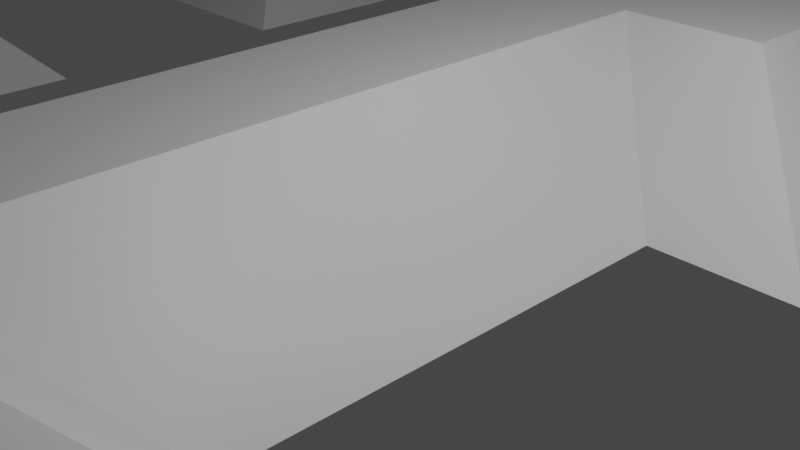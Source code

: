 # Source: blocks-ramps-test-scene.blend  (saved by Blender 3.4.6; exported with 4.5.12 LTS)
import bpy
from mathutils import Matrix  # noqa: F401  (used for matrix-valued properties, if any)

bpy.ops.wm.read_factory_settings(use_empty=True)
scene = bpy.context.scene
scene.name = 'Scene'

# ---- collections
col_collection = bpy.data.collections.new('Collection'); scene.collection.children.link(col_collection)

# ---- images (referenced by path relative to the original .blend; pixels are not part of the script)
import os
ASSET_DIR = os.environ.get("B2B_ASSET_DIR", "")  # directory of the original .blend (textures are referenced by path, not embedded)
HERE = os.path.dirname(os.path.abspath(__file__))  # packed textures are extracted next to this script under _unpacked/

def load_image(name, relpath, width, height, colorspace="sRGB"):
    """Load a texture the original file referenced (path relative to the .blend, or extracted next to this script)."""
    p = next((c for c in (os.path.join(HERE, relpath), os.path.join(ASSET_DIR, relpath)) if relpath and os.path.exists(c)), "")
    if p:
        img = bpy.data.images.load(p, check_existing=True)
        img.name = name
    else:  # same state as the original file: an image datablock whose file is absent (Cycles renders it pink)
        img = bpy.data.images.new(name, width, height)
        img.source = "FILE"
        img.filepath = "//" + (relpath or name)
    img.colorspace_settings.name = colorspace
    return img
img_sandstone_07_128_png = load_image('sandstone-07-128.png', 'sandstone-07-128.png', 1024, 1024, 'sRGB')
img_sandstone_07_128_png_001 = load_image('sandstone-07-128.png.001', 'sandstone-07-128.png', 1024, 1024, 'sRGB')
img_sandstone_07_128_png_006 = load_image('sandstone-07-128.png.006', 'sandstone-07-128.png', 1024, 1024, 'sRGB')
img_sandstone_07_128_png_007 = load_image('sandstone-07-128.png.007', 'sandstone-07-128.png', 1024, 1024, 'sRGB')
img_sandstone_07_128_png_008 = load_image('sandstone-07-128.png.008', 'sandstone-07-128.png', 1024, 1024, 'sRGB')
img_sandstone_07_128_png_009 = load_image('sandstone-07-128.png.009', 'sandstone-07-128.png', 1024, 1024, 'sRGB')
img_sandstone_07_128_png_010 = load_image('sandstone-07-128.png.010', 'sandstone-07-128.png', 1024, 1024, 'sRGB')

# ---- materials (node trees are filled in below, after node groups)
mat_material = bpy.data.materials.new('Material')
mat_material.alpha_threshold = 0.0
mat_material.use_transparent_shadow = False
mat_material.roughness = 0.5
mat_material.line_color = (0.0, 0.0, 0.0, 1.0)
mat_stone_sandstone = bpy.data.materials.new('Stone-Sandstone')
mat_stone_sandstone.use_transparent_shadow = False
mat_stone_sandstone_001 = bpy.data.materials.new('Stone-Sandstone.001')
mat_stone_sandstone_001.use_transparent_shadow = False
mat_stone_sandstone_006 = bpy.data.materials.new('Stone-Sandstone.006')
mat_stone_sandstone_006.use_transparent_shadow = False
mat_stone_sandstone_007 = bpy.data.materials.new('Stone-Sandstone.007')
mat_stone_sandstone_007.use_transparent_shadow = False
mat_stone_sandstone_008 = bpy.data.materials.new('Stone-Sandstone.008')
mat_stone_sandstone_008.use_transparent_shadow = False
mat_stone_sandstone_009 = bpy.data.materials.new('Stone-Sandstone.009')
mat_stone_sandstone_009.use_transparent_shadow = False
mat_stone_sandstone_010 = bpy.data.materials.new('Stone-Sandstone.010')
mat_stone_sandstone_010.use_transparent_shadow = False
mat_material_002 = bpy.data.materials.new('Material.002')
mat_material_002.alpha_threshold = 0.0
mat_material_002.use_transparent_shadow = False
mat_material_002.roughness = 0.5
mat_material_002.line_color = (0.0, 0.0, 0.0, 1.0)

# ---- material node trees
mat_material.use_nodes = True; mat_material.node_tree.nodes.clear()
_N = mat_material.node_tree.nodes; _L = mat_material.node_tree.links
n0 = _N.new('ShaderNodeOutputMaterial'); n0.name = 'Material Output'; n0.location = (300, 300)
n1 = _N.new('ShaderNodeBsdfPrincipled'); n1.name = 'Principled BSDF'; n1.location = (10, 300)
n1.distribution = 'GGX'
n1.subsurface_method = 'RANDOM_WALK_SKIN'
n1.inputs[3].default_value = 1.45
n1.inputs[27].default_value = (0.0, 0.0, 0.0, 1.0)
n1.inputs[28].default_value = 1.0
_L.new(n1.outputs[0], n0.inputs[0])
n0.is_active_output = True
mat_stone_sandstone.use_nodes = True; mat_stone_sandstone.node_tree.nodes.clear()
_N = mat_stone_sandstone.node_tree.nodes; _L = mat_stone_sandstone.node_tree.links
n0 = _N.new('ShaderNodeBsdfPrincipled'); n0.name = 'Principled BSDF'; n0.location = (10, 300)
n0.distribution = 'GGX'
n0.subsurface_method = 'RANDOM_WALK_SKIN'
n0.inputs[3].default_value = 1.45
n0.inputs[27].default_value = (0.0, 0.0, 0.0, 1.0)
n0.inputs[28].default_value = 1.0
n1 = _N.new('ShaderNodeOutputMaterial'); n1.name = 'Material Output'; n1.location = (300, 300)
n2 = _N.new('ShaderNodeTexImage'); n2.name = 'Image Texture'; n2.location = (-360, 235)
n2.image = img_sandstone_07_128_png
_L.new(n0.outputs[0], n1.inputs[0])
_L.new(n2.outputs[0], n0.inputs[0])
n1.is_active_output = True
mat_stone_sandstone_001.use_nodes = True; mat_stone_sandstone_001.node_tree.nodes.clear()
_N = mat_stone_sandstone_001.node_tree.nodes; _L = mat_stone_sandstone_001.node_tree.links
n0 = _N.new('ShaderNodeBsdfPrincipled'); n0.name = 'Principled BSDF'; n0.location = (10, 300)
n0.distribution = 'GGX'
n0.subsurface_method = 'RANDOM_WALK_SKIN'
n0.inputs[3].default_value = 1.45
n0.inputs[27].default_value = (0.0, 0.0, 0.0, 1.0)
n0.inputs[28].default_value = 1.0
n1 = _N.new('ShaderNodeOutputMaterial'); n1.name = 'Material Output'; n1.location = (300, 300)
n2 = _N.new('ShaderNodeTexImage'); n2.name = 'Image Texture'; n2.location = (-360, 235)
n2.image = img_sandstone_07_128_png_001
_L.new(n0.outputs[0], n1.inputs[0])
_L.new(n2.outputs[0], n0.inputs[0])
n1.is_active_output = True
mat_stone_sandstone_006.use_nodes = True; mat_stone_sandstone_006.node_tree.nodes.clear()
_N = mat_stone_sandstone_006.node_tree.nodes; _L = mat_stone_sandstone_006.node_tree.links
n0 = _N.new('ShaderNodeBsdfPrincipled'); n0.name = 'Principled BSDF'; n0.location = (10, 300)
n0.distribution = 'GGX'
n0.subsurface_method = 'RANDOM_WALK_SKIN'
n0.inputs[3].default_value = 1.45
n0.inputs[27].default_value = (0.0, 0.0, 0.0, 1.0)
n0.inputs[28].default_value = 1.0
n1 = _N.new('ShaderNodeOutputMaterial'); n1.name = 'Material Output'; n1.location = (300, 300)
n2 = _N.new('ShaderNodeTexImage'); n2.name = 'Image Texture'; n2.location = (-360, 235)
n2.image = img_sandstone_07_128_png_006
_L.new(n0.outputs[0], n1.inputs[0])
_L.new(n2.outputs[0], n0.inputs[0])
n1.is_active_output = True
mat_stone_sandstone_007.use_nodes = True; mat_stone_sandstone_007.node_tree.nodes.clear()
_N = mat_stone_sandstone_007.node_tree.nodes; _L = mat_stone_sandstone_007.node_tree.links
n0 = _N.new('ShaderNodeBsdfPrincipled'); n0.name = 'Principled BSDF'; n0.location = (10, 300)
n0.distribution = 'GGX'
n0.subsurface_method = 'RANDOM_WALK_SKIN'
n0.inputs[3].default_value = 1.45
n0.inputs[27].default_value = (0.0, 0.0, 0.0, 1.0)
n0.inputs[28].default_value = 1.0
n1 = _N.new('ShaderNodeOutputMaterial'); n1.name = 'Material Output'; n1.location = (300, 300)
n2 = _N.new('ShaderNodeTexImage'); n2.name = 'Image Texture'; n2.location = (-360, 235)
n2.image = img_sandstone_07_128_png_007
_L.new(n0.outputs[0], n1.inputs[0])
_L.new(n2.outputs[0], n0.inputs[0])
n1.is_active_output = True
mat_stone_sandstone_008.use_nodes = True; mat_stone_sandstone_008.node_tree.nodes.clear()
_N = mat_stone_sandstone_008.node_tree.nodes; _L = mat_stone_sandstone_008.node_tree.links
n0 = _N.new('ShaderNodeBsdfPrincipled'); n0.name = 'Principled BSDF'; n0.location = (10, 300)
n0.distribution = 'GGX'
n0.subsurface_method = 'RANDOM_WALK_SKIN'
n0.inputs[3].default_value = 1.45
n0.inputs[27].default_value = (0.0, 0.0, 0.0, 1.0)
n0.inputs[28].default_value = 1.0
n1 = _N.new('ShaderNodeOutputMaterial'); n1.name = 'Material Output'; n1.location = (300, 300)
n2 = _N.new('ShaderNodeTexImage'); n2.name = 'Image Texture'; n2.location = (-360, 235)
n2.image = img_sandstone_07_128_png_008
_L.new(n0.outputs[0], n1.inputs[0])
_L.new(n2.outputs[0], n0.inputs[0])
n1.is_active_output = True
mat_stone_sandstone_009.use_nodes = True; mat_stone_sandstone_009.node_tree.nodes.clear()
_N = mat_stone_sandstone_009.node_tree.nodes; _L = mat_stone_sandstone_009.node_tree.links
n0 = _N.new('ShaderNodeBsdfPrincipled'); n0.name = 'Principled BSDF'; n0.location = (10, 300)
n0.distribution = 'GGX'
n0.subsurface_method = 'RANDOM_WALK_SKIN'
n0.inputs[3].default_value = 1.45
n0.inputs[27].default_value = (0.0, 0.0, 0.0, 1.0)
n0.inputs[28].default_value = 1.0
n1 = _N.new('ShaderNodeOutputMaterial'); n1.name = 'Material Output'; n1.location = (300, 300)
n2 = _N.new('ShaderNodeTexImage'); n2.name = 'Image Texture'; n2.location = (-360, 235)
n2.image = img_sandstone_07_128_png_009
_L.new(n0.outputs[0], n1.inputs[0])
_L.new(n2.outputs[0], n0.inputs[0])
n1.is_active_output = True
mat_stone_sandstone_010.use_nodes = True; mat_stone_sandstone_010.node_tree.nodes.clear()
_N = mat_stone_sandstone_010.node_tree.nodes; _L = mat_stone_sandstone_010.node_tree.links
n0 = _N.new('ShaderNodeBsdfPrincipled'); n0.name = 'Principled BSDF'; n0.location = (10, 300)
n0.distribution = 'GGX'
n0.subsurface_method = 'RANDOM_WALK_SKIN'
n0.inputs[3].default_value = 1.45
n0.inputs[27].default_value = (0.0, 0.0, 0.0, 1.0)
n0.inputs[28].default_value = 1.0
n1 = _N.new('ShaderNodeOutputMaterial'); n1.name = 'Material Output'; n1.location = (300, 300)
n2 = _N.new('ShaderNodeTexImage'); n2.name = 'Image Texture'; n2.location = (-360, 235)
n2.image = img_sandstone_07_128_png_010
_L.new(n0.outputs[0], n1.inputs[0])
_L.new(n2.outputs[0], n0.inputs[0])
n1.is_active_output = True
mat_material_002.use_nodes = True; mat_material_002.node_tree.nodes.clear()
_N = mat_material_002.node_tree.nodes; _L = mat_material_002.node_tree.links
n0 = _N.new('ShaderNodeOutputMaterial'); n0.name = 'Material Output'; n0.location = (300, 300)
n1 = _N.new('ShaderNodeBsdfPrincipled'); n1.name = 'Principled BSDF'; n1.location = (10, 300)
n1.distribution = 'GGX'
n1.subsurface_method = 'RANDOM_WALK_SKIN'
n1.inputs[3].default_value = 1.45
n1.inputs[27].default_value = (0.0, 0.0, 0.0, 1.0)
n1.inputs[28].default_value = 1.0
_L.new(n1.outputs[0], n0.inputs[0])
n0.is_active_output = True

# ---- world
world_world = bpy.data.worlds.new('World'); scene.world = world_world
world_world.use_nodes = True; world_world.node_tree.nodes.clear()
_N = world_world.node_tree.nodes; _L = world_world.node_tree.links
n0 = _N.new('ShaderNodeOutputWorld'); n0.name = 'World Output'; n0.location = (300, 300)
n1 = _N.new('ShaderNodeBackground'); n1.name = 'Background'; n1.location = (10, 300)
n1.inputs[0].default_value = (0.05088, 0.05088, 0.05088, 1.0)
_L.new(n1.outputs[0], n0.inputs[0])
n0.is_active_output = True
world_world.color = (0.05088, 0.05088, 0.05088)
world_world.use_sun_shadow = False
world_world.sun_shadow_jitter_overblur = 0.0

# ---- cameras
cam_camera = bpy.data.cameras.new('Camera')
cam_camera.clip_end = 100.0
cam_camera.ortho_scale = 7.314

# ---- lights
light_light = bpy.data.lights.new('Light', 'POINT')
light_light.transmission_factor = 0.0
light_light.energy = 1000.0
light_light.shadow_soft_size = 0.1
light_light.shadow_maximum_resolution = 0.006
light_light.use_absolute_resolution = True

# ---- meshes
me_cube_001 = bpy.data.meshes.new('Cube.001')
me_cube_001.from_pydata([(1.0, 1.0, 1.0), (1.0, 1.0, -1.0), (1.0, -1.0, 1.0), (1.0, -1.0, -1.0), (-1.0, 1.0, 1.0), (-1.0, 1.0, -1.0), (-1.0, -1.0, 1.0), (-1.0, -1.0, -1.0)], [], [(0, 4, 6, 2), (3, 2, 6, 7), (7, 6, 4, 5), (5, 1, 3, 7), (1, 0, 2, 3), (5, 4, 0, 1)])
_uv = me_cube_001.uv_layers.new(name='UVMap')
_uv.uv.foreach_set('vector', [0.625, 0.5, 0.875, 0.5, 0.875, 0.75, 0.625, 0.75, 0.375, 0.75, 0.625, 0.75, 0.625, 1.0, 0.375, 1.0, 0.375, 0.0, 0.625, 0.0, 0.625, 0.25, 0.375, 0.25, 0.125, 0.5, 0.375, 0.5, 0.375, 0.75, 0.125, 0.75, 0.375, 0.5, 0.625, 0.5, 0.625, 0.75, 0.375, 0.75, 0.375, 0.25, 0.625, 0.25, 0.625, 0.5, 0.375, 0.5])
me_cube_001.materials.append(mat_material)
me_cube_001.use_mirror_vertex_groups = False
me_cube_001.update()
me_cube_002 = bpy.data.meshes.new('Cube.002')
me_cube_002.from_pydata([(1.0, 1.0, 1.0), (1.0, 1.0, -1.0), (1.0, -1.0, 1.0), (1.0, -1.0, -1.0), (-1.0, 1.0, 1.0), (-1.0, 1.0, -1.0), (-1.0, -1.0, 1.0), (-1.0, -1.0, -1.0)], [], [(0, 4, 6, 2), (3, 2, 6, 7), (7, 6, 4, 5), (5, 1, 3, 7), (1, 0, 2, 3), (5, 4, 0, 1)])
_uv = me_cube_002.uv_layers.new(name='UVMap')
_uv.uv.foreach_set('vector', [0.625, 0.5, 0.875, 0.5, 0.875, 0.75, 0.625, 0.75, 0.375, 0.75, 0.625, 0.75, 0.625, 1.0, 0.375, 1.0, 0.375, 0.0, 0.625, 0.0, 0.625, 0.25, 0.375, 0.25, 0.125, 0.5, 0.375, 0.5, 0.375, 0.75, 0.125, 0.75, 0.375, 0.5, 0.625, 0.5, 0.625, 0.75, 0.375, 0.75, 0.375, 0.25, 0.625, 0.25, 0.625, 0.5, 0.375, 0.5])
me_cube_002.materials.append(mat_material)
me_cube_002.use_mirror_vertex_groups = False
me_cube_002.update()
me_cube_003 = bpy.data.meshes.new('Cube.003')
me_cube_003.from_pydata([(1.0, 1.0, 1.0), (1.0, 1.0, -1.0), (1.0, -1.0, 1.0), (1.0, -1.0, -1.0), (-1.0, 1.0, 1.0), (-1.0, 1.0, -1.0), (-1.0, -1.0, 1.0), (-1.0, -1.0, -1.0)], [], [(0, 4, 6, 2), (3, 2, 6, 7), (7, 6, 4, 5), (5, 1, 3, 7), (1, 0, 2, 3), (5, 4, 0, 1)])
_uv = me_cube_003.uv_layers.new(name='UVMap')
_uv.uv.foreach_set('vector', [0.625, 0.5, 0.875, 0.5, 0.875, 0.75, 0.625, 0.75, 0.375, 0.75, 0.625, 0.75, 0.625, 1.0, 0.375, 1.0, 0.375, 0.0, 0.625, 0.0, 0.625, 0.25, 0.375, 0.25, 0.125, 0.5, 0.375, 0.5, 0.375, 0.75, 0.125, 0.75, 0.375, 0.5, 0.625, 0.5, 0.625, 0.75, 0.375, 0.75, 0.375, 0.25, 0.625, 0.25, 0.625, 0.5, 0.375, 0.5])
me_cube_003.materials.append(mat_material)
me_cube_003.use_mirror_vertex_groups = False
me_cube_003.update()
me_cube_005 = bpy.data.meshes.new('Cube.005')
me_cube_005.from_pydata([(1.0, 1.0, 1.0), (1.0, 1.0, -1.0), (1.0, -1.0, 1.0), (1.0, -1.0, -1.0), (-1.0, 1.0, 1.0), (-1.0, 1.0, -1.0), (-1.0, -1.0, 1.0), (-1.0, -1.0, -1.0)], [], [(0, 4, 6, 2), (3, 2, 6, 7), (7, 6, 4, 5), (5, 1, 3, 7), (1, 0, 2, 3), (5, 4, 0, 1)])
_uv = me_cube_005.uv_layers.new(name='UVMap')
_uv.uv.foreach_set('vector', [0.625, 0.5, 0.875, 0.5, 0.875, 0.75, 0.625, 0.75, 0.375, 0.75, 0.625, 0.75, 0.625, 1.0, 0.375, 1.0, 0.375, 0.0, 0.625, 0.0, 0.625, 0.25, 0.375, 0.25, 0.125, 0.5, 0.375, 0.5, 0.375, 0.75, 0.125, 0.75, 0.375, 0.5, 0.625, 0.5, 0.625, 0.75, 0.375, 0.75, 0.375, 0.25, 0.625, 0.25, 0.625, 0.5, 0.375, 0.5])
me_cube_005.materials.append(mat_material)
me_cube_005.use_mirror_vertex_groups = False
me_cube_005.update()
me_cube_006 = bpy.data.meshes.new('Cube.006')
me_cube_006.from_pydata([(1.0, 1.0, 1.0), (1.0, 1.0, -1.0), (1.0, -1.0, 1.0), (1.0, -1.0, -1.0), (-1.0, 1.0, 1.0), (-1.0, 1.0, -1.0), (-1.0, -1.0, 1.0), (-1.0, -1.0, -1.0)], [], [(0, 4, 6, 2), (3, 2, 6, 7), (7, 6, 4, 5), (5, 1, 3, 7), (1, 0, 2, 3), (5, 4, 0, 1)])
_uv = me_cube_006.uv_layers.new(name='UVMap')
_uv.uv.foreach_set('vector', [0.625, 0.5, 0.875, 0.5, 0.875, 0.75, 0.625, 0.75, 0.375, 0.75, 0.625, 0.75, 0.625, 1.0, 0.375, 1.0, 0.375, 0.0, 0.625, 0.0, 0.625, 0.25, 0.375, 0.25, 0.125, 0.5, 0.375, 0.5, 0.375, 0.75, 0.125, 0.75, 0.375, 0.5, 0.625, 0.5, 0.625, 0.75, 0.375, 0.75, 0.375, 0.25, 0.625, 0.25, 0.625, 0.5, 0.375, 0.5])
me_cube_006.materials.append(mat_material)
me_cube_006.use_mirror_vertex_groups = False
me_cube_006.update()
me_cube_007 = bpy.data.meshes.new('Cube.007')
me_cube_007.from_pydata([(1.0, 1.0, 1.0), (1.0, 1.0, -1.0), (1.0, -1.0, 1.0), (1.0, -1.0, -1.0), (-1.0, 1.0, 1.0), (-1.0, 1.0, -1.0), (-1.0, -1.0, 1.0), (-1.0, -1.0, -1.0)], [], [(0, 4, 6, 2), (3, 2, 6, 7), (7, 6, 4, 5), (5, 1, 3, 7), (1, 0, 2, 3), (5, 4, 0, 1)])
_uv = me_cube_007.uv_layers.new(name='UVMap')
_uv.uv.foreach_set('vector', [0.625, 0.5, 0.875, 0.5, 0.875, 0.75, 0.625, 0.75, 0.375, 0.75, 0.625, 0.75, 0.625, 1.0, 0.375, 1.0, 0.375, 0.0, 0.625, 0.0, 0.625, 0.25, 0.375, 0.25, 0.125, 0.5, 0.375, 0.5, 0.375, 0.75, 0.125, 0.75, 0.375, 0.5, 0.625, 0.5, 0.625, 0.75, 0.375, 0.75, 0.375, 0.25, 0.625, 0.25, 0.625, 0.5, 0.375, 0.5])
me_cube_007.materials.append(mat_material)
me_cube_007.use_mirror_vertex_groups = False
me_cube_007.update()
me_cube_008 = bpy.data.meshes.new('Cube.008')
me_cube_008.from_pydata([(1.0, 1.0, 1.0), (1.0, 1.0, -1.0), (1.0, -1.0, 1.0), (1.0, -1.0, -1.0), (-1.0, 1.0, 1.0), (-1.0, 1.0, -1.0), (-1.0, -1.0, 1.0), (-1.0, -1.0, -1.0)], [], [(0, 4, 6, 2), (3, 2, 6, 7), (7, 6, 4, 5), (5, 1, 3, 7), (1, 0, 2, 3), (5, 4, 0, 1)])
_uv = me_cube_008.uv_layers.new(name='UVMap')
_uv.uv.foreach_set('vector', [0.625, 0.5, 0.875, 0.5, 0.875, 0.75, 0.625, 0.75, 0.375, 0.75, 0.625, 0.75, 0.625, 1.0, 0.375, 1.0, 0.375, 0.0, 0.625, 0.0, 0.625, 0.25, 0.375, 0.25, 0.125, 0.5, 0.375, 0.5, 0.375, 0.75, 0.125, 0.75, 0.375, 0.5, 0.625, 0.5, 0.625, 0.75, 0.375, 0.75, 0.375, 0.25, 0.625, 0.25, 0.625, 0.5, 0.375, 0.5])
me_cube_008.materials.append(mat_material)
me_cube_008.use_mirror_vertex_groups = False
me_cube_008.update()
me_cube_009 = bpy.data.meshes.new('Cube.009')
me_cube_009.from_pydata([(1.0, 1.0, 1.0), (1.0, 1.0, -1.0), (1.0, -1.0, 1.0), (1.0, -1.0, -1.0), (-1.0, 1.0, 1.0), (-1.0, 1.0, -1.0), (-1.0, -1.0, 1.0), (-1.0, -1.0, -1.0)], [], [(0, 4, 6, 2), (3, 2, 6, 7), (7, 6, 4, 5), (5, 1, 3, 7), (1, 0, 2, 3), (5, 4, 0, 1)])
_uv = me_cube_009.uv_layers.new(name='UVMap')
_uv.uv.foreach_set('vector', [0.625, 0.5, 0.875, 0.5, 0.875, 0.75, 0.625, 0.75, 0.375, 0.75, 0.625, 0.75, 0.625, 1.0, 0.375, 1.0, 0.375, 0.0, 0.625, 0.0, 0.625, 0.25, 0.375, 0.25, 0.125, 0.5, 0.375, 0.5, 0.375, 0.75, 0.125, 0.75, 0.375, 0.5, 0.625, 0.5, 0.625, 0.75, 0.375, 0.75, 0.375, 0.25, 0.625, 0.25, 0.625, 0.5, 0.375, 0.5])
me_cube_009.materials.append(mat_material)
me_cube_009.use_mirror_vertex_groups = False
me_cube_009.update()
me_cube_010 = bpy.data.meshes.new('Cube.010')
me_cube_010.from_pydata([(1.0, 1.0, 1.0), (1.0, 1.0, -1.0), (1.0, -1.0, 1.0), (1.0, -1.0, -1.0), (-1.0, 1.0, 1.0), (-1.0, 1.0, -1.0), (-1.0, -1.0, 1.0), (-1.0, -1.0, -1.0)], [], [(0, 4, 6, 2), (3, 2, 6, 7), (7, 6, 4, 5), (5, 1, 3, 7), (1, 0, 2, 3), (5, 4, 0, 1)])
_uv = me_cube_010.uv_layers.new(name='UVMap')
_uv.uv.foreach_set('vector', [0.625, 0.5, 0.875, 0.5, 0.875, 0.75, 0.625, 0.75, 0.375, 0.75, 0.625, 0.75, 0.625, 1.0, 0.375, 1.0, 0.375, 0.0, 0.625, 0.0, 0.625, 0.25, 0.375, 0.25, 0.125, 0.5, 0.375, 0.5, 0.375, 0.75, 0.125, 0.75, 0.375, 0.5, 0.625, 0.5, 0.625, 0.75, 0.375, 0.75, 0.375, 0.25, 0.625, 0.25, 0.625, 0.5, 0.375, 0.5])
me_cube_010.materials.append(mat_material)
me_cube_010.use_mirror_vertex_groups = False
me_cube_010.update()
me_cube_012 = bpy.data.meshes.new('Cube.012')
me_cube_012.from_pydata([(1.0, 1.0, 1.0), (1.0, 1.0, -1.0), (1.0, -1.0, 1.0), (1.0, -1.0, -1.0), (-1.0, 1.0, 1.0), (-1.0, 1.0, -1.0), (-1.0, -1.0, 1.0), (-1.0, -1.0, -1.0)], [], [(0, 4, 6, 2), (3, 2, 6, 7), (7, 6, 4, 5), (5, 1, 3, 7), (1, 0, 2, 3), (5, 4, 0, 1)])
_uv = me_cube_012.uv_layers.new(name='UVMap')
_uv.uv.foreach_set('vector', [0.625, 0.5, 0.875, 0.5, 0.875, 0.75, 0.625, 0.75, 0.375, 0.75, 0.625, 0.75, 0.625, 1.0, 0.375, 1.0, 0.375, 0.0, 0.625, 0.0, 0.625, 0.25, 0.375, 0.25, 0.125, 0.5, 0.375, 0.5, 0.375, 0.75, 0.125, 0.75, 0.375, 0.5, 0.625, 0.5, 0.625, 0.75, 0.375, 0.75, 0.375, 0.25, 0.625, 0.25, 0.625, 0.5, 0.375, 0.5])
me_cube_012.materials.append(mat_material)
me_cube_012.use_mirror_vertex_groups = False
me_cube_012.update()
me_cube_013 = bpy.data.meshes.new('Cube.013')
me_cube_013.from_pydata([(1.0, 1.0, 1.0), (1.0, 1.0, -1.0), (1.0, -1.0, 1.0), (1.0, -1.0, -1.0), (-1.0, 1.0, 1.0), (-1.0, 1.0, -1.0), (-1.0, -1.0, 1.0), (-1.0, -1.0, -1.0)], [], [(0, 4, 6, 2), (3, 2, 6, 7), (7, 6, 4, 5), (5, 1, 3, 7), (1, 0, 2, 3), (5, 4, 0, 1)])
_uv = me_cube_013.uv_layers.new(name='UVMap')
_uv.uv.foreach_set('vector', [0.625, 0.5, 0.875, 0.5, 0.875, 0.75, 0.625, 0.75, 0.375, 0.75, 0.625, 0.75, 0.625, 1.0, 0.375, 1.0, 0.375, 0.0, 0.625, 0.0, 0.625, 0.25, 0.375, 0.25, 0.125, 0.5, 0.375, 0.5, 0.375, 0.75, 0.125, 0.75, 0.375, 0.5, 0.625, 0.5, 0.625, 0.75, 0.375, 0.75, 0.375, 0.25, 0.625, 0.25, 0.625, 0.5, 0.375, 0.5])
me_cube_013.materials.append(mat_material)
me_cube_013.use_mirror_vertex_groups = False
me_cube_013.update()
me_cube_014 = bpy.data.meshes.new('Cube.014')
me_cube_014.from_pydata([(1.0, 1.0, 1.0), (1.0, 1.0, -1.0), (1.0, -1.0, 1.0), (1.0, -1.0, -1.0), (-1.0, 1.0, 1.0), (-1.0, 1.0, -1.0), (-1.0, -1.0, 1.0), (-1.0, -1.0, -1.0)], [], [(0, 4, 6, 2), (3, 2, 6, 7), (7, 6, 4, 5), (5, 1, 3, 7), (1, 0, 2, 3), (5, 4, 0, 1)])
_uv = me_cube_014.uv_layers.new(name='UVMap')
_uv.uv.foreach_set('vector', [0.625, 0.5, 0.875, 0.5, 0.875, 0.75, 0.625, 0.75, 0.375, 0.75, 0.625, 0.75, 0.625, 1.0, 0.375, 1.0, 0.375, 0.0, 0.625, 0.0, 0.625, 0.25, 0.375, 0.25, 0.125, 0.5, 0.375, 0.5, 0.375, 0.75, 0.125, 0.75, 0.375, 0.5, 0.625, 0.5, 0.625, 0.75, 0.375, 0.75, 0.375, 0.25, 0.625, 0.25, 0.625, 0.5, 0.375, 0.5])
me_cube_014.materials.append(mat_material)
me_cube_014.use_mirror_vertex_groups = False
me_cube_014.update()
me_cube_015 = bpy.data.meshes.new('Cube.015')
me_cube_015.from_pydata([(1.0, 1.0, -1.0), (1.0, 1.0, -1.0), (1.0, -1.0, 1.0), (1.0, -1.0, -1.0), (-1.0, 1.0, 1.0), (-1.0, 1.0, -1.0), (-1.0, -1.0, 1.0), (-1.0, -1.0, -1.0)], [], [(0, 4, 6, 2), (3, 2, 6, 7), (7, 6, 4, 5), (5, 1, 3, 7), (1, 0, 2, 3), (5, 4, 0, 1)])
_uv = me_cube_015.uv_layers.new(name='UVMap')
_uv.uv.foreach_set('vector', [0.625, 0.5, 0.875, 0.5, 0.875, 0.75, 0.625, 0.75, 0.375, 0.75, 0.625, 0.75, 0.625, 1.0, 0.375, 1.0, 0.375, 0.0, 0.625, 0.0, 0.625, 0.25, 0.375, 0.25, 0.125, 0.5, 0.375, 0.5, 0.375, 0.75, 0.125, 0.75, 0.375, 0.5, 0.625, 0.5, 0.625, 0.75, 0.375, 0.75, 0.375, 0.25, 0.625, 0.25, 0.625, 0.5, 0.375, 0.5])
me_cube_015.materials.append(mat_material)
me_cube_015.use_mirror_vertex_groups = False
me_cube_015.update()
me_cube_016 = bpy.data.meshes.new('Cube.016')
me_cube_016.from_pydata([(1.0, 1.0, -1.0), (1.0, 1.0, -1.0), (1.0, -1.0, -1.0), (1.0, -1.0, -1.0), (-1.0, 1.0, 1.0), (-1.0, 1.0, -1.0), (-1.0, -1.0, 1.0), (-1.0, -1.0, -1.0)], [], [(0, 4, 6, 2), (3, 2, 6, 7), (7, 6, 4, 5), (5, 1, 3, 7), (1, 0, 2, 3), (5, 4, 0, 1)])
_uv = me_cube_016.uv_layers.new(name='UVMap')
_uv.uv.foreach_set('vector', [0.625, 0.5, 0.875, 0.5, 0.875, 0.75, 0.625, 0.75, 0.375, 0.75, 0.625, 0.75, 0.625, 1.0, 0.375, 1.0, 0.375, 0.0, 0.625, 0.0, 0.625, 0.25, 0.375, 0.25, 0.125, 0.5, 0.375, 0.5, 0.375, 0.75, 0.125, 0.75, 0.375, 0.5, 0.625, 0.5, 0.625, 0.75, 0.375, 0.75, 0.375, 0.25, 0.625, 0.25, 0.625, 0.5, 0.375, 0.5])
me_cube_016.materials.append(mat_material)
me_cube_016.use_mirror_vertex_groups = False
me_cube_016.update()
me_cube_017 = bpy.data.meshes.new('Cube.017')
me_cube_017.from_pydata([(1.0, 1.0, -1.0), (1.0, 1.0, -1.0), (1.0, -1.0, -1.0), (1.0, -1.0, -1.0), (-1.0, 1.0, 1.0), (-1.0, 1.0, -1.0), (-1.0, -1.0, 1.0), (-1.0, -1.0, -1.0)], [], [(0, 4, 6, 2), (3, 2, 6, 7), (7, 6, 4, 5), (5, 1, 3, 7), (1, 0, 2, 3), (5, 4, 0, 1)])
_uv = me_cube_017.uv_layers.new(name='UVMap')
_uv.uv.foreach_set('vector', [0.625, 0.5, 0.875, 0.5, 0.875, 0.75, 0.625, 0.75, 0.375, 0.75, 0.625, 0.75, 0.625, 1.0, 0.375, 1.0, 0.375, 0.0, 0.625, 0.0, 0.625, 0.25, 0.375, 0.25, 0.125, 0.5, 0.375, 0.5, 0.375, 0.75, 0.125, 0.75, 0.375, 0.5, 0.625, 0.5, 0.625, 0.75, 0.375, 0.75, 0.375, 0.25, 0.625, 0.25, 0.625, 0.5, 0.375, 0.5])
me_cube_017.materials.append(mat_material)
me_cube_017.use_mirror_vertex_groups = False
me_cube_017.update()
me_cube_018 = bpy.data.meshes.new('Cube.018')
me_cube_018.from_pydata([(1.0, 1.0, -1.0), (1.0, 1.0, -1.0), (1.0, -1.0, -1.0), (1.0, -1.0, -1.0), (-1.0, 1.0, 1.0), (-1.0, 1.0, -1.0), (-1.0, -1.0, 1.0), (-1.0, -1.0, -1.0)], [], [(0, 4, 6, 2), (3, 2, 6, 7), (7, 6, 4, 5), (5, 1, 3, 7), (1, 0, 2, 3), (5, 4, 0, 1)])
_uv = me_cube_018.uv_layers.new(name='UVMap')
_uv.uv.foreach_set('vector', [0.625, 0.5, 0.875, 0.5, 0.875, 0.75, 0.625, 0.75, 0.375, 0.75, 0.625, 0.75, 0.625, 1.0, 0.375, 1.0, 0.375, 0.0, 0.625, 0.0, 0.625, 0.25, 0.375, 0.25, 0.125, 0.5, 0.375, 0.5, 0.375, 0.75, 0.125, 0.75, 0.375, 0.5, 0.625, 0.5, 0.625, 0.75, 0.375, 0.75, 0.375, 0.25, 0.625, 0.25, 0.625, 0.5, 0.375, 0.5])
me_cube_018.materials.append(mat_material)
me_cube_018.use_mirror_vertex_groups = False
me_cube_018.update()
me_cube_020 = bpy.data.meshes.new('Cube.020')
me_cube_020.from_pydata([(1.0, 1.0, -1.0), (1.0, 1.0, -1.0), (1.0, -1.0, 1.0), (1.0, -1.0, -1.0), (-1.0, 1.0, 1.0), (-1.0, 1.0, -1.0), (-1.0, -1.0, 1.0), (-1.0, -1.0, -1.0)], [], [(0, 4, 6, 2), (3, 2, 6, 7), (7, 6, 4, 5), (5, 1, 3, 7), (1, 0, 2, 3), (5, 4, 0, 1)])
_uv = me_cube_020.uv_layers.new(name='UVMap')
_uv.uv.foreach_set('vector', [0.625, 0.5, 0.875, 0.5, 0.875, 0.75, 0.625, 0.75, 0.375, 0.75, 0.625, 0.75, 0.625, 1.0, 0.375, 1.0, 0.375, 0.0, 0.625, 0.0, 0.625, 0.25, 0.375, 0.25, 0.125, 0.5, 0.375, 0.5, 0.375, 0.75, 0.125, 0.75, 0.375, 0.5, 0.625, 0.5, 0.625, 0.75, 0.375, 0.75, 0.375, 0.25, 0.625, 0.25, 0.625, 0.5, 0.375, 0.5])
me_cube_020.materials.append(mat_material)
me_cube_020.use_mirror_vertex_groups = False
me_cube_020.update()
me_cube_028 = bpy.data.meshes.new('Cube.028')
me_cube_028.from_pydata([(1.0, 1.0, -1.0), (1.0, 1.0, -1.0), (1.0, -1.0, -1.0), (1.0, -1.0, -1.0), (-1.0, 1.0, -1.0), (-1.0, 1.0, -1.0), (-1.0, -1.0, 1.0), (-1.0, -1.0, -1.0)], [], [(0, 4, 6, 2), (3, 2, 6, 7), (7, 6, 4, 5), (5, 1, 3, 7), (1, 0, 2, 3), (5, 4, 0, 1)])
_uv = me_cube_028.uv_layers.new(name='UVMap')
_uv.uv.foreach_set('vector', [0.625, 0.5, 0.875, 0.5, 0.875, 0.75, 0.625, 0.75, 0.375, 0.75, 0.625, 0.75, 0.625, 1.0, 0.375, 1.0, 0.375, 0.0, 0.625, 0.0, 0.625, 0.25, 0.375, 0.25, 0.125, 0.5, 0.375, 0.5, 0.375, 0.75, 0.125, 0.75, 0.375, 0.5, 0.625, 0.5, 0.625, 0.75, 0.375, 0.75, 0.375, 0.25, 0.625, 0.25, 0.625, 0.5, 0.375, 0.5])
me_cube_028.materials.append(mat_material)
me_cube_028.use_mirror_vertex_groups = False
me_cube_028.update()
me_cube_029 = bpy.data.meshes.new('Cube.029')
me_cube_029.from_pydata([(1.0, 1.0, -1.0), (1.0, 1.0, -1.0), (1.0, -1.0, -1.0), (1.0, -1.0, -1.0), (-1.0, 1.0, 1.0), (-1.0, 1.0, -1.0), (-1.0, -1.0, 1.0), (-1.0, -1.0, -1.0)], [], [(0, 4, 6, 2), (3, 2, 6, 7), (7, 6, 4, 5), (5, 1, 3, 7), (1, 0, 2, 3), (5, 4, 0, 1)])
_uv = me_cube_029.uv_layers.new(name='UVMap')
_uv.uv.foreach_set('vector', [0.625, 0.5, 0.875, 0.5, 0.875, 0.75, 0.625, 0.75, 0.375, 0.75, 0.625, 0.75, 0.625, 1.0, 0.375, 1.0, 0.375, 0.0, 0.625, 0.0, 0.625, 0.25, 0.375, 0.25, 0.125, 0.5, 0.375, 0.5, 0.375, 0.75, 0.125, 0.75, 0.375, 0.5, 0.625, 0.5, 0.625, 0.75, 0.375, 0.75, 0.375, 0.25, 0.625, 0.25, 0.625, 0.5, 0.375, 0.5])
me_cube_029.materials.append(mat_material)
me_cube_029.use_mirror_vertex_groups = False
me_cube_029.update()
me_cube_030 = bpy.data.meshes.new('Cube.030')
me_cube_030.from_pydata([(1.0, 1.0, -1.0), (1.0, 1.0, -1.0), (1.0, -1.0, -1.0), (1.0, -1.0, -1.0), (-1.0, 1.0, -1.0), (-1.0, 1.0, -1.0), (-1.0, -1.0, 1.0), (-1.0, -1.0, -1.0)], [], [(0, 4, 6, 2), (3, 2, 6, 7), (7, 6, 4, 5), (5, 1, 3, 7), (1, 0, 2, 3), (5, 4, 0, 1)])
_uv = me_cube_030.uv_layers.new(name='UVMap')
_uv.uv.foreach_set('vector', [0.625, 0.5, 0.875, 0.5, 0.875, 0.75, 0.625, 0.75, 0.375, 0.75, 0.625, 0.75, 0.625, 1.0, 0.375, 1.0, 0.375, 0.0, 0.625, 0.0, 0.625, 0.25, 0.375, 0.25, 0.125, 0.5, 0.375, 0.5, 0.375, 0.75, 0.125, 0.75, 0.375, 0.5, 0.625, 0.5, 0.625, 0.75, 0.375, 0.75, 0.375, 0.25, 0.625, 0.25, 0.625, 0.5, 0.375, 0.5])
me_cube_030.materials.append(mat_material)
me_cube_030.use_mirror_vertex_groups = False
me_cube_030.update()
me_cube_031 = bpy.data.meshes.new('Cube.031')
me_cube_031.from_pydata([(1.0, 1.0, -1.0), (1.0, 1.0, -1.0), (1.0, -1.0, 1.0), (1.0, -1.0, -1.0), (-1.0, 1.0, 1.0), (-1.0, 1.0, -1.0), (-1.0, -1.0, 1.0), (-1.0, -1.0, -1.0)], [], [(0, 4, 6, 2), (3, 2, 6, 7), (7, 6, 4, 5), (5, 1, 3, 7), (1, 0, 2, 3), (5, 4, 0, 1)])
_uv = me_cube_031.uv_layers.new(name='UVMap')
_uv.uv.foreach_set('vector', [0.625, 0.5, 0.875, 0.5, 0.875, 0.75, 0.625, 0.75, 0.375, 0.75, 0.625, 0.75, 0.625, 1.0, 0.375, 1.0, 0.375, 0.0, 0.625, 0.0, 0.625, 0.25, 0.375, 0.25, 0.125, 0.5, 0.375, 0.5, 0.375, 0.75, 0.125, 0.75, 0.375, 0.5, 0.625, 0.5, 0.625, 0.75, 0.375, 0.75, 0.375, 0.25, 0.625, 0.25, 0.625, 0.5, 0.375, 0.5])
me_cube_031.materials.append(mat_material)
me_cube_031.use_mirror_vertex_groups = False
me_cube_031.update()
me_cube_032 = bpy.data.meshes.new('Cube.032')
me_cube_032.from_pydata([(1.0, 1.0, 1.0), (1.0, 1.0, -1.0), (1.0, -1.0, 1.0), (1.0, -1.0, -1.0), (-1.0, 1.0, 1.0), (-1.0, 1.0, -1.0), (-1.0, -1.0, 1.0), (-1.0, -1.0, -1.0)], [], [(0, 4, 6, 2), (3, 2, 6, 7), (7, 6, 4, 5), (5, 1, 3, 7), (1, 0, 2, 3), (5, 4, 0, 1)])
_uv = me_cube_032.uv_layers.new(name='UVMap')
_uv.uv.foreach_set('vector', [0.625, 0.5, 0.875, 0.5, 0.875, 0.75, 0.625, 0.75, 0.375, 0.75, 0.625, 0.75, 0.625, 1.0, 0.375, 1.0, 0.375, 0.0, 0.625, 0.0, 0.625, 0.25, 0.375, 0.25, 0.125, 0.5, 0.375, 0.5, 0.375, 0.75, 0.125, 0.75, 0.375, 0.5, 0.625, 0.5, 0.625, 0.75, 0.375, 0.75, 0.375, 0.25, 0.625, 0.25, 0.625, 0.5, 0.375, 0.5])
me_cube_032.materials.append(mat_material)
me_cube_032.use_mirror_vertex_groups = False
me_cube_032.update()
me_cube_033 = bpy.data.meshes.new('Cube.033')
me_cube_033.from_pydata([(1.0, 1.0, -1.0), (1.0, 1.0, -1.0), (1.0, -1.0, -1.0), (1.0, -1.0, -1.0), (-1.0, 1.0, 1.0), (-1.0, 1.0, -1.0), (-1.0, -1.0, 1.0), (-1.0, -1.0, -1.0)], [], [(0, 4, 6, 2), (3, 2, 6, 7), (7, 6, 4, 5), (5, 1, 3, 7), (1, 0, 2, 3), (5, 4, 0, 1)])
_uv = me_cube_033.uv_layers.new(name='UVMap')
_uv.uv.foreach_set('vector', [0.625, 0.5, 0.875, 0.5, 0.875, 0.75, 0.625, 0.75, 0.375, 0.75, 0.625, 0.75, 0.625, 1.0, 0.375, 1.0, 0.375, 0.0, 0.625, 0.0, 0.625, 0.25, 0.375, 0.25, 0.125, 0.5, 0.375, 0.5, 0.375, 0.75, 0.125, 0.75, 0.375, 0.5, 0.625, 0.5, 0.625, 0.75, 0.375, 0.75, 0.375, 0.25, 0.625, 0.25, 0.625, 0.5, 0.375, 0.5])
me_cube_033.materials.append(mat_material)
me_cube_033.use_mirror_vertex_groups = False
me_cube_033.update()
me_cube_019 = bpy.data.meshes.new('Cube.019')
me_cube_019.from_pydata([(1.0, 1.0, -1.0), (1.0, -1.0, -1.0), (-1.0, 1.0, -1.0), (-1.0, -1.0, -1.0), (0.0, 0.0, 1.0)], [], [(2, 0, 1, 3), (0, 2, 4), (2, 3, 4), (3, 1, 4), (1, 0, 4)])
_uv = me_cube_019.uv_layers.new(name='UVMap')
_uv.uv.foreach_set('vector', [0.125, 0.5, 0.375, 0.5, 0.375, 0.75, 0.125, 0.75, 0.625, 0.5, 0.875, 0.5, 0.75, 0.625, 0.875, 0.5, 0.875, 0.75, 0.75, 0.625, 0.875, 0.75, 0.625, 0.75, 0.75, 0.625, 0.625, 0.75, 0.625, 0.5, 0.75, 0.625])
me_cube_019.materials.append(mat_material)
me_cube_019.use_mirror_vertex_groups = False
me_cube_019.update()
me_cube_024 = bpy.data.meshes.new('Cube.024')
me_cube_024.from_pydata([(1.0, 1.0, -1.0), (1.0, 1.0, -1.0), (1.0, 0.0, 1.0), (1.0, -1.0, -1.0), (-1.0, 1.0, -1.0), (-1.0, 1.0, -1.0), (-1.0, -1.0, -1.0), (-1.0, -1.0, -1.0), (0.0, 1.0, 1.0)], [], [(3, 2, 6, 7), (7, 6, 4, 5), (5, 1, 3, 7), (1, 0, 2, 3), (5, 4, 0, 1), (0, 4, 8), (4, 6, 8), (6, 2, 8), (2, 0, 8)])
_uv = me_cube_024.uv_layers.new(name='UVMap')
_uv.uv.foreach_set('vector', [0.375, 0.75, 0.625, 0.75, 0.625, 1.0, 0.375, 1.0, 0.375, 0.0, 0.625, 0.0, 0.625, 0.25, 0.375, 0.25, 0.125, 0.5, 0.375, 0.5, 0.375, 0.75, 0.125, 0.75, 0.375, 0.5, 0.625, 0.5, 0.625, 0.75, 0.375, 0.75, 0.375, 0.25, 0.625, 0.25, 0.625, 0.5, 0.375, 0.5, 0.625, 0.5, 0.875, 0.5, 0.75, 0.625, 0.875, 0.5, 0.875, 0.75, 0.75, 0.625, 0.875, 0.75, 0.625, 0.75, 0.75, 0.625, 0.625, 0.75, 0.625, 0.5, 0.75, 0.625])
me_cube_024.materials.append(mat_material)
me_cube_024.use_mirror_vertex_groups = False
me_cube_024.update()
me_cube_025 = bpy.data.meshes.new('Cube.025')
me_cube_025.from_pydata([(1.0, 1.0, -1.0), (1.0, 1.0, -1.0), (1.0, -1.0, -1.0), (1.0, -1.0, -1.0), (-1.0, 1.0, -1.0), (-1.0, 1.0, -1.0), (-1.0, -1.0, -1.0), (-1.0, -1.0, -1.0), (0.0, -1.0, 1.0)], [], [(3, 2, 6, 7), (7, 6, 4, 5), (5, 1, 3, 7), (1, 0, 2, 3), (5, 4, 0, 1), (0, 4, 8), (4, 6, 8), (6, 2, 8), (2, 0, 8)])
_uv = me_cube_025.uv_layers.new(name='UVMap')
_uv.uv.foreach_set('vector', [0.375, 0.75, 0.625, 0.75, 0.625, 1.0, 0.375, 1.0, 0.375, 0.0, 0.625, 0.0, 0.625, 0.25, 0.375, 0.25, 0.125, 0.5, 0.375, 0.5, 0.375, 0.75, 0.125, 0.75, 0.375, 0.5, 0.625, 0.5, 0.625, 0.75, 0.375, 0.75, 0.375, 0.25, 0.625, 0.25, 0.625, 0.5, 0.375, 0.5, 0.625, 0.5, 0.875, 0.5, 0.75, 0.625, 0.875, 0.5, 0.875, 0.75, 0.75, 0.625, 0.875, 0.75, 0.625, 0.75, 0.75, 0.625, 0.625, 0.75, 0.625, 0.5, 0.75, 0.625])
me_cube_025.materials.append(mat_material)
me_cube_025.use_mirror_vertex_groups = False
me_cube_025.update()
me_cube = bpy.data.meshes.new('Cube')
me_cube.from_pydata([(-1.0, -1.0, -1.0), (-1.0, -1.0, -1.0), (-1.0, 1.0, -1.0), (-1.0, 1.0, -1.0), (1.0, -1.0, -1.0), (1.0, -1.0, -1.0), (1.0, 1.0, -1.0), (1.0, 1.0, -1.0), (-1.0, 0.0, 1.0)], [], [(0, 1, 3, 2), (2, 3, 7, 6), (6, 7, 5, 4), (4, 5, 1, 0), (2, 6, 4, 0), (7, 3, 8), (3, 1, 8), (1, 5, 8), (5, 7, 8)])
_uv = me_cube.uv_layers.new(name='UVMap')
_uv.uv.foreach_set('vector', [0.375, 0.0, 0.625, 0.0, 0.625, 0.25, 0.375, 0.25, 0.375, 0.25, 0.625, 0.25, 0.625, 0.5, 0.375, 0.5, 0.375, 0.5, 0.625, 0.5, 0.625, 0.75, 0.375, 0.75, 0.375, 0.75, 0.625, 0.75, 0.625, 1.0, 0.375, 1.0, 0.125, 0.5, 0.375, 0.5, 0.375, 0.75, 0.125, 0.75, 0.625, 0.5, 0.875, 0.5, 0.75, 0.625, 0.875, 0.5, 0.875, 0.75, 0.75, 0.625, 0.875, 0.75, 0.625, 0.75, 0.75, 0.625, 0.625, 0.75, 0.625, 0.5, 0.75, 0.625])
me_cube.update()
me_cube_026 = bpy.data.meshes.new('Cube.026')
me_cube_026.from_pydata([(1.0, 1.0, -1.0), (1.0, 1.0, -1.0), (1.0, 0.0, 1.0), (1.0, -1.0, -1.0), (-1.0, 1.0, -1.0), (-1.0, 1.0, -1.0), (-1.0, -1.0, -1.0), (-1.0, -1.0, -1.0), (0.0, 1.0, 1.0)], [], [(3, 2, 6, 7), (7, 6, 4, 5), (5, 1, 3, 7), (1, 0, 2, 3), (5, 4, 0, 1), (0, 4, 8), (4, 6, 8), (6, 2, 8), (2, 0, 8)])
_uv = me_cube_026.uv_layers.new(name='UVMap')
_uv.uv.foreach_set('vector', [0.375, 0.75, 0.625, 0.75, 0.625, 1.0, 0.375, 1.0, 0.375, 0.0, 0.625, 0.0, 0.625, 0.25, 0.375, 0.25, 0.125, 0.5, 0.375, 0.5, 0.375, 0.75, 0.125, 0.75, 0.375, 0.5, 0.625, 0.5, 0.625, 0.75, 0.375, 0.75, 0.375, 0.25, 0.625, 0.25, 0.625, 0.5, 0.375, 0.5, 0.625, 0.5, 0.875, 0.5, 0.75, 0.625, 0.875, 0.5, 0.875, 0.75, 0.75, 0.625, 0.875, 0.75, 0.625, 0.75, 0.75, 0.625, 0.625, 0.75, 0.625, 0.5, 0.75, 0.625])
me_cube_026.materials.append(mat_material)
me_cube_026.use_mirror_vertex_groups = False
me_cube_026.update()
me_cube_027 = bpy.data.meshes.new('Cube.027')
me_cube_027.from_pydata([(1.0, 1.0, -1.0), (1.0, 1.0, -1.0), (1.0, -1.0, -1.0), (1.0, -1.0, -1.0), (-1.0, 1.0, -1.0), (-1.0, 1.0, -1.0), (-1.0, -1.0, -1.0), (-1.0, -1.0, -1.0), (0.0, -1.0, 1.0)], [], [(3, 2, 6, 7), (7, 6, 4, 5), (5, 1, 3, 7), (1, 0, 2, 3), (5, 4, 0, 1), (0, 4, 8), (4, 6, 8), (6, 2, 8), (2, 0, 8)])
_uv = me_cube_027.uv_layers.new(name='UVMap')
_uv.uv.foreach_set('vector', [0.375, 0.75, 0.625, 0.75, 0.625, 1.0, 0.375, 1.0, 0.375, 0.0, 0.625, 0.0, 0.625, 0.25, 0.375, 0.25, 0.125, 0.5, 0.375, 0.5, 0.375, 0.75, 0.125, 0.75, 0.375, 0.5, 0.625, 0.5, 0.625, 0.75, 0.375, 0.75, 0.375, 0.25, 0.625, 0.25, 0.625, 0.5, 0.375, 0.5, 0.625, 0.5, 0.875, 0.5, 0.75, 0.625, 0.875, 0.5, 0.875, 0.75, 0.75, 0.625, 0.875, 0.75, 0.625, 0.75, 0.75, 0.625, 0.625, 0.75, 0.625, 0.5, 0.75, 0.625])
me_cube_027.materials.append(mat_material)
me_cube_027.use_mirror_vertex_groups = False
me_cube_027.update()
me_cube_034 = bpy.data.meshes.new('Cube.034')
me_cube_034.from_pydata([(-1.0, -1.0, -1.0), (-1.0, -1.0, -1.0), (-1.0, 1.0, -1.0), (-1.0, 1.0, -1.0), (1.0, -1.0, -1.0), (1.0, -1.0, -1.0), (1.0, 1.0, -1.0), (1.0, 1.0, -1.0), (-1.0, 0.0, 1.0)], [], [(0, 1, 3, 2), (2, 3, 7, 6), (6, 7, 5, 4), (4, 5, 1, 0), (2, 6, 4, 0), (7, 3, 8), (3, 1, 8), (1, 5, 8), (5, 7, 8)])
_uv = me_cube_034.uv_layers.new(name='UVMap')
_uv.uv.foreach_set('vector', [0.375, 0.0, 0.625, 0.0, 0.625, 0.25, 0.375, 0.25, 0.375, 0.25, 0.625, 0.25, 0.625, 0.5, 0.375, 0.5, 0.375, 0.5, 0.625, 0.5, 0.625, 0.75, 0.375, 0.75, 0.375, 0.75, 0.625, 0.75, 0.625, 1.0, 0.375, 1.0, 0.125, 0.5, 0.375, 0.5, 0.375, 0.75, 0.125, 0.75, 0.625, 0.5, 0.875, 0.5, 0.75, 0.625, 0.875, 0.5, 0.875, 0.75, 0.75, 0.625, 0.875, 0.75, 0.625, 0.75, 0.75, 0.625, 0.625, 0.75, 0.625, 0.5, 0.75, 0.625])
me_cube_034.update()
me_cube_038 = bpy.data.meshes.new('Cube.038')
me_cube_038.from_pydata([(1.0, 1.0, -1.0), (1.0, 1.0, -1.0), (1.0, -1.0, -1.0), (1.0, -1.0, -1.0), (-1.0, 1.0, 1.0), (-1.0, 1.0, -1.0), (-1.0, -1.0, -1.0), (-1.0, -1.0, -1.0), (0.0, 0.0, 0.0)], [], [(3, 2, 6, 7), (7, 6, 4, 5), (5, 1, 3, 7), (1, 0, 2, 3), (5, 4, 0, 1), (0, 4, 8), (4, 6, 8), (6, 2, 8), (2, 0, 8)])
_uv = me_cube_038.uv_layers.new(name='UVMap')
_uv.uv.foreach_set('vector', [0.375, 0.75, 0.625, 0.75, 0.625, 1.0, 0.375, 1.0, 0.375, 0.0, 0.625, 0.0, 0.625, 0.25, 0.375, 0.25, 0.125, 0.5, 0.375, 0.5, 0.375, 0.75, 0.125, 0.75, 0.375, 0.5, 0.625, 0.5, 0.625, 0.75, 0.375, 0.75, 0.375, 0.25, 0.625, 0.25, 0.625, 0.5, 0.375, 0.5, 0.625, 0.5, 0.875, 0.5, 0.75, 0.625, 0.875, 0.5, 0.875, 0.75, 0.75, 0.625, 0.875, 0.75, 0.625, 0.75, 0.75, 0.625, 0.625, 0.75, 0.625, 0.5, 0.75, 0.625])
me_cube_038.materials.append(mat_material)
me_cube_038.use_mirror_vertex_groups = False
me_cube_038.update()
me_cube_040 = bpy.data.meshes.new('Cube.040')
me_cube_040.from_pydata([(1.0, 1.0, -1.0), (1.0, 1.0, -1.0), (1.0, -1.0, -1.0), (1.0, -1.0, -1.0), (-1.0, 1.0, -1.0), (-1.0, 1.0, -1.0), (-1.0, -1.0, 1.0), (-1.0, -1.0, -1.0), (0.0, 0.0, 0.0)], [], [(3, 2, 6, 7), (7, 6, 4, 5), (5, 1, 3, 7), (1, 0, 2, 3), (5, 4, 0, 1), (0, 4, 8), (4, 6, 8), (6, 2, 8), (2, 0, 8)])
_uv = me_cube_040.uv_layers.new(name='UVMap')
_uv.uv.foreach_set('vector', [0.375, 0.75, 0.625, 0.75, 0.625, 1.0, 0.375, 1.0, 0.375, 0.0, 0.625, 0.0, 0.625, 0.25, 0.375, 0.25, 0.125, 0.5, 0.375, 0.5, 0.375, 0.75, 0.125, 0.75, 0.375, 0.5, 0.625, 0.5, 0.625, 0.75, 0.375, 0.75, 0.375, 0.25, 0.625, 0.25, 0.625, 0.5, 0.375, 0.5, 0.625, 0.5, 0.875, 0.5, 0.75, 0.625, 0.875, 0.5, 0.875, 0.75, 0.75, 0.625, 0.875, 0.75, 0.625, 0.75, 0.75, 0.625, 0.625, 0.75, 0.625, 0.5, 0.75, 0.625])
me_cube_040.materials.append(mat_material)
me_cube_040.use_mirror_vertex_groups = False
me_cube_040.update()
me_cube_041 = bpy.data.meshes.new('Cube.041')
me_cube_041.from_pydata([(1.0, 1.0, -1.0), (1.0, 1.0, -1.0), (1.0, -1.0, 1.0), (1.0, -1.0, -1.0), (-1.0, 1.0, -1.0), (-1.0, 1.0, -1.0), (-1.0, -1.0, -1.0), (-1.0, -1.0, -1.0), (0.0, 0.0, 0.0)], [], [(3, 2, 6, 7), (7, 6, 4, 5), (5, 1, 3, 7), (1, 0, 2, 3), (5, 4, 0, 1), (0, 4, 8), (4, 6, 8), (6, 2, 8), (2, 0, 8)])
_uv = me_cube_041.uv_layers.new(name='UVMap')
_uv.uv.foreach_set('vector', [0.375, 0.75, 0.625, 0.75, 0.625, 1.0, 0.375, 1.0, 0.375, 0.0, 0.625, 0.0, 0.625, 0.25, 0.375, 0.25, 0.125, 0.5, 0.375, 0.5, 0.375, 0.75, 0.125, 0.75, 0.375, 0.5, 0.625, 0.5, 0.625, 0.75, 0.375, 0.75, 0.375, 0.25, 0.625, 0.25, 0.625, 0.5, 0.375, 0.5, 0.625, 0.5, 0.875, 0.5, 0.75, 0.625, 0.875, 0.5, 0.875, 0.75, 0.75, 0.625, 0.875, 0.75, 0.625, 0.75, 0.75, 0.625, 0.625, 0.75, 0.625, 0.5, 0.75, 0.625])
me_cube_041.materials.append(mat_material)
me_cube_041.use_mirror_vertex_groups = False
me_cube_041.update()
me_cube_042 = bpy.data.meshes.new('Cube.042')
me_cube_042.from_pydata([(1.0, 1.0, 1.0), (1.0, 1.0, -1.0), (1.0, -1.0, -1.0), (1.0, -1.0, -1.0), (-1.0, 1.0, -1.0), (-1.0, 1.0, -1.0), (-1.0, -1.0, -1.0), (-1.0, -1.0, -1.0), (0.0, 0.0, 0.0)], [], [(3, 2, 6, 7), (7, 6, 4, 5), (5, 1, 3, 7), (1, 0, 2, 3), (5, 4, 0, 1), (0, 4, 8), (4, 6, 8), (6, 2, 8), (2, 0, 8)])
_uv = me_cube_042.uv_layers.new(name='UVMap')
_uv.uv.foreach_set('vector', [0.375, 0.75, 0.625, 0.75, 0.625, 1.0, 0.375, 1.0, 0.375, 0.0, 0.625, 0.0, 0.625, 0.25, 0.375, 0.25, 0.125, 0.5, 0.375, 0.5, 0.375, 0.75, 0.125, 0.75, 0.375, 0.5, 0.625, 0.5, 0.625, 0.75, 0.375, 0.75, 0.375, 0.25, 0.625, 0.25, 0.625, 0.5, 0.375, 0.5, 0.625, 0.5, 0.875, 0.5, 0.75, 0.625, 0.875, 0.5, 0.875, 0.75, 0.75, 0.625, 0.875, 0.75, 0.625, 0.75, 0.75, 0.625, 0.625, 0.75, 0.625, 0.5, 0.75, 0.625])
me_cube_042.materials.append(mat_material)
me_cube_042.use_mirror_vertex_groups = False
me_cube_042.update()
me_cube_043 = bpy.data.meshes.new('Cube.043')
me_cube_043.from_pydata([(1.0, 1.0, -1.0), (1.0, 1.0, -1.0), (1.0, -1.0, -1.0), (1.0, -1.0, -1.0), (-1.0, 1.0, -1.0), (-1.0, 1.0, -1.0), (-1.0, -1.0, 1.0), (-1.0, -1.0, -1.0)], [], [(0, 4, 6, 2), (3, 2, 6, 7), (7, 6, 4, 5), (5, 1, 3, 7), (1, 0, 2, 3), (5, 4, 0, 1)])
_uv = me_cube_043.uv_layers.new(name='UVMap')
_uv.uv.foreach_set('vector', [0.625, 0.5, 0.875, 0.5, 0.875, 0.75, 0.625, 0.75, 0.375, 0.75, 0.625, 0.75, 0.625, 1.0, 0.375, 1.0, 0.375, 0.0, 0.625, 0.0, 0.625, 0.25, 0.375, 0.25, 0.125, 0.5, 0.375, 0.5, 0.375, 0.75, 0.125, 0.75, 0.375, 0.5, 0.625, 0.5, 0.625, 0.75, 0.375, 0.75, 0.375, 0.25, 0.625, 0.25, 0.625, 0.5, 0.375, 0.5])
me_cube_043.materials.append(mat_material)
me_cube_043.use_mirror_vertex_groups = False
me_cube_043.update()
me_cube_044 = bpy.data.meshes.new('Cube.044')
me_cube_044.from_pydata([(1.0, 1.0, -1.0), (1.0, 1.0, -1.0), (1.0, -1.0, -1.0), (1.0, -1.0, -1.0), (-1.0, 1.0, -1.0), (-1.0, 1.0, -1.0), (-1.0, -1.0, 1.0), (-1.0, -1.0, -1.0)], [], [(0, 4, 6, 2), (3, 2, 6, 7), (7, 6, 4, 5), (5, 1, 3, 7), (1, 0, 2, 3), (5, 4, 0, 1)])
_uv = me_cube_044.uv_layers.new(name='UVMap')
_uv.uv.foreach_set('vector', [0.625, 0.5, 0.875, 0.5, 0.875, 0.75, 0.625, 0.75, 0.375, 0.75, 0.625, 0.75, 0.625, 1.0, 0.375, 1.0, 0.375, 0.0, 0.625, 0.0, 0.625, 0.25, 0.375, 0.25, 0.125, 0.5, 0.375, 0.5, 0.375, 0.75, 0.125, 0.75, 0.375, 0.5, 0.625, 0.5, 0.625, 0.75, 0.375, 0.75, 0.375, 0.25, 0.625, 0.25, 0.625, 0.5, 0.375, 0.5])
me_cube_044.materials.append(mat_material)
me_cube_044.use_mirror_vertex_groups = False
me_cube_044.update()
me_cube_045 = bpy.data.meshes.new('Cube.045')
me_cube_045.from_pydata([(1.0, 1.0, -1.0), (1.0, 1.0, -1.0), (1.0, -1.0, -1.0), (1.0, -1.0, -1.0), (-1.0, 1.0, -1.0), (-1.0, 1.0, -1.0), (-1.0, -1.0, 1.0), (-1.0, -1.0, -1.0)], [], [(0, 4, 6, 2), (3, 2, 6, 7), (7, 6, 4, 5), (5, 1, 3, 7), (1, 0, 2, 3), (5, 4, 0, 1)])
_uv = me_cube_045.uv_layers.new(name='UVMap')
_uv.uv.foreach_set('vector', [0.625, 0.5, 0.875, 0.5, 0.875, 0.75, 0.625, 0.75, 0.375, 0.75, 0.625, 0.75, 0.625, 1.0, 0.375, 1.0, 0.375, 0.0, 0.625, 0.0, 0.625, 0.25, 0.375, 0.25, 0.125, 0.5, 0.375, 0.5, 0.375, 0.75, 0.125, 0.75, 0.375, 0.5, 0.625, 0.5, 0.625, 0.75, 0.375, 0.75, 0.375, 0.25, 0.625, 0.25, 0.625, 0.5, 0.375, 0.5])
me_cube_045.materials.append(mat_material)
me_cube_045.use_mirror_vertex_groups = False
me_cube_045.update()
me_cube_046 = bpy.data.meshes.new('Cube.046')
me_cube_046.from_pydata([(1.0, 1.0, -1.0), (1.0, 1.0, -1.0), (1.0, -1.0, -1.0), (1.0, -1.0, -1.0), (-1.0, 1.0, -1.0), (-1.0, 1.0, -1.0), (-1.0, -1.0, 1.0), (-1.0, -1.0, -1.0)], [], [(0, 4, 6, 2), (3, 2, 6, 7), (7, 6, 4, 5), (5, 1, 3, 7), (1, 0, 2, 3), (5, 4, 0, 1)])
_uv = me_cube_046.uv_layers.new(name='UVMap')
_uv.uv.foreach_set('vector', [0.625, 0.5, 0.875, 0.5, 0.875, 0.75, 0.625, 0.75, 0.375, 0.75, 0.625, 0.75, 0.625, 1.0, 0.375, 1.0, 0.375, 0.0, 0.625, 0.0, 0.625, 0.25, 0.375, 0.25, 0.125, 0.5, 0.375, 0.5, 0.375, 0.75, 0.125, 0.75, 0.375, 0.5, 0.625, 0.5, 0.625, 0.75, 0.375, 0.75, 0.375, 0.25, 0.625, 0.25, 0.625, 0.5, 0.375, 0.5])
me_cube_046.materials.append(mat_material)
me_cube_046.use_mirror_vertex_groups = False
me_cube_046.update()
me_cube_004 = bpy.data.meshes.new('Cube.004')
me_cube_004.from_pydata([(1.0, 1.0, 1.0), (1.0, 1.0, -1.0), (1.0, -1.0, 1.0), (1.0, -1.0, -1.0), (-1.0, 1.0, 1.0), (-1.0, 1.0, -1.0), (-1.0, -1.0, 1.0), (-1.0, -1.0, -1.0)], [], [(0, 4, 6, 2), (3, 2, 6, 7), (7, 6, 4, 5), (5, 1, 3, 7), (1, 0, 2, 3), (5, 4, 0, 1)])
_uv = me_cube_004.uv_layers.new(name='UVMap')
_uv.uv.foreach_set('vector', [0.625, 0.5, 0.875, 0.5, 0.875, 0.75, 0.625, 0.75, 0.375, 0.75, 0.625, 0.75, 0.625, 1.0, 0.375, 1.0, 0.375, 0.0, 0.625, 0.0, 0.625, 0.25, 0.375, 0.25, 0.125, 0.5, 0.375, 0.5, 0.375, 0.75, 0.125, 0.75, 0.375, 0.5, 0.625, 0.5, 0.625, 0.75, 0.375, 0.75, 0.375, 0.25, 0.625, 0.25, 0.625, 0.5, 0.375, 0.5])
me_cube_004.materials.append(mat_material)
me_cube_004.use_mirror_vertex_groups = False
me_cube_004.update()
me_cube_011 = bpy.data.meshes.new('Cube.011')
me_cube_011.from_pydata([(1.0, 1.0, 1.0), (1.0, 1.0, -1.0), (1.0, -1.0, 1.0), (1.0, -1.0, -1.0), (-1.0, 1.0, 1.0), (-1.0, 1.0, -1.0), (-1.0, -1.0, 1.0), (-1.0, -1.0, -1.0)], [], [(0, 4, 6, 2), (3, 2, 6, 7), (7, 6, 4, 5), (5, 1, 3, 7), (1, 0, 2, 3), (5, 4, 0, 1)])
_uv = me_cube_011.uv_layers.new(name='UVMap')
_uv.uv.foreach_set('vector', [0.625, 0.5, 0.875, 0.5, 0.875, 0.75, 0.625, 0.75, 0.375, 0.75, 0.625, 0.75, 0.625, 1.0, 0.375, 1.0, 0.375, 0.0, 0.625, 0.0, 0.625, 0.25, 0.375, 0.25, 0.125, 0.5, 0.375, 0.5, 0.375, 0.75, 0.125, 0.75, 0.375, 0.5, 0.625, 0.5, 0.625, 0.75, 0.375, 0.75, 0.375, 0.25, 0.625, 0.25, 0.625, 0.5, 0.375, 0.5])
me_cube_011.materials.append(mat_material)
me_cube_011.use_mirror_vertex_groups = False
me_cube_011.update()
me_cube_021 = bpy.data.meshes.new('Cube.021')
me_cube_021.from_pydata([(1.0, 1.0, 1.0), (1.0, 1.0, -1.0), (1.0, -1.0, 1.0), (1.0, -1.0, -1.0), (-1.0, 1.0, 1.0), (-1.0, 1.0, -1.0), (-1.0, -1.0, 1.0), (-1.0, -1.0, -1.0)], [], [(0, 4, 6, 2), (3, 2, 6, 7), (7, 6, 4, 5), (5, 1, 3, 7), (1, 0, 2, 3), (5, 4, 0, 1)])
_uv = me_cube_021.uv_layers.new(name='UVMap')
_uv.uv.foreach_set('vector', [0.625, 0.5, 0.875, 0.5, 0.875, 0.75, 0.625, 0.75, 0.375, 0.75, 0.625, 0.75, 0.625, 1.0, 0.375, 1.0, 0.375, 0.0, 0.625, 0.0, 0.625, 0.25, 0.375, 0.25, 0.125, 0.5, 0.375, 0.5, 0.375, 0.75, 0.125, 0.75, 0.375, 0.5, 0.625, 0.5, 0.625, 0.75, 0.375, 0.75, 0.375, 0.25, 0.625, 0.25, 0.625, 0.5, 0.375, 0.5])
me_cube_021.materials.append(mat_material)
me_cube_021.use_mirror_vertex_groups = False
me_cube_021.update()
me_cube_023 = bpy.data.meshes.new('Cube.023')
me_cube_023.from_pydata([(1.0, 1.0, -1.0), (1.0, 1.0, -1.0), (1.0, -1.0, -1.0), (1.0, -1.0, -1.0), (-1.0, 1.0, 1.0), (-1.0, 1.0, -1.0), (-1.0, -1.0, 1.0), (-1.0, -1.0, -1.0)], [], [(0, 4, 6, 2), (3, 2, 6, 7), (7, 6, 4, 5), (5, 1, 3, 7), (1, 0, 2, 3), (5, 4, 0, 1)])
_uv = me_cube_023.uv_layers.new(name='UVMap')
_uv.uv.foreach_set('vector', [0.625, 0.5, 0.875, 0.5, 0.875, 0.75, 0.625, 0.75, 0.375, 0.75, 0.625, 0.75, 0.625, 1.0, 0.375, 1.0, 0.375, 0.0, 0.625, 0.0, 0.625, 0.25, 0.375, 0.25, 0.125, 0.5, 0.375, 0.5, 0.375, 0.75, 0.125, 0.75, 0.375, 0.5, 0.625, 0.5, 0.625, 0.75, 0.375, 0.75, 0.375, 0.25, 0.625, 0.25, 0.625, 0.5, 0.375, 0.5])
me_cube_023.materials.append(mat_material)
me_cube_023.use_mirror_vertex_groups = False
me_cube_023.update()
me_cube_035 = bpy.data.meshes.new('Cube.035')
me_cube_035.from_pydata([(1.0, 1.0, -1.0), (1.0, 1.0, -1.0), (1.0, -1.0, -1.0), (1.0, -1.0, -1.0), (-1.0, 1.0, 1.0), (-1.0, 1.0, -1.0), (-1.0, -1.0, 1.0), (-1.0, -1.0, -1.0)], [], [(0, 4, 6, 2), (3, 2, 6, 7), (7, 6, 4, 5), (5, 1, 3, 7), (1, 0, 2, 3), (5, 4, 0, 1)])
_uv = me_cube_035.uv_layers.new(name='UVMap')
_uv.uv.foreach_set('vector', [0.625, 0.5, 0.875, 0.5, 0.875, 0.75, 0.625, 0.75, 0.375, 0.75, 0.625, 0.75, 0.625, 1.0, 0.375, 1.0, 0.375, 0.0, 0.625, 0.0, 0.625, 0.25, 0.375, 0.25, 0.125, 0.5, 0.375, 0.5, 0.375, 0.75, 0.125, 0.75, 0.375, 0.5, 0.625, 0.5, 0.625, 0.75, 0.375, 0.75, 0.375, 0.25, 0.625, 0.25, 0.625, 0.5, 0.375, 0.5])
me_cube_035.materials.append(mat_material)
me_cube_035.use_mirror_vertex_groups = False
me_cube_035.update()
me_cube_039 = bpy.data.meshes.new('Cube.039')
me_cube_039.from_pydata([(1.0, 1.0, -1.0), (1.0, 1.0, -1.0), (1.0, -1.0, -1.0), (1.0, -1.0, -1.0), (-1.0, 1.0, -1.0), (-1.0, 1.0, -1.0), (-1.0, -1.0, 1.0), (-1.0, -1.0, -1.0)], [], [(0, 4, 6, 2), (3, 2, 6, 7), (7, 6, 4, 5), (5, 1, 3, 7), (1, 0, 2, 3), (5, 4, 0, 1)])
_uv = me_cube_039.uv_layers.new(name='UVMap')
_uv.uv.foreach_set('vector', [0.625, 0.5, 0.875, 0.5, 0.875, 0.75, 0.625, 0.75, 0.375, 0.75, 0.625, 0.75, 0.625, 1.0, 0.375, 1.0, 0.375, 0.0, 0.625, 0.0, 0.625, 0.25, 0.375, 0.25, 0.125, 0.5, 0.375, 0.5, 0.375, 0.75, 0.125, 0.75, 0.375, 0.5, 0.625, 0.5, 0.625, 0.75, 0.375, 0.75, 0.375, 0.25, 0.625, 0.25, 0.625, 0.5, 0.375, 0.5])
me_cube_039.materials.append(mat_material)
me_cube_039.use_mirror_vertex_groups = False
me_cube_039.update()
me_cube_022 = bpy.data.meshes.new('Cube.022')
me_cube_022.from_pydata([(-1.0, -1.0, -1.0), (-1.0, -0.5, 1.0), (-1.0, 1.0, -1.0), (-1.0, 0.5, 1.0), (1.0, -1.0, -1.0), (0.0, -0.5, 1.0), (1.0, 1.0, -1.0), (0.0, 0.5, 1.0)], [], [(0, 1, 3, 2), (2, 3, 7, 6), (6, 7, 5, 4), (4, 5, 1, 0), (2, 6, 4, 0), (7, 3, 1, 5)])
_uv = me_cube_022.uv_layers.new(name='UVMap')
_uv.uv.foreach_set('vector', [0.0, 0.0, 0.0, 0.25, 0.0, 0.75, 0.0, 1.0, 0.0, 1.0, 0.0, 0.75, 0.5, 0.75, 1.0, 1.0, 1.0, 1.0, 0.5, 0.75, 0.5, 0.25, 1.0, 0.0, 1.0, 0.0, 0.5, 0.25, 0.0, 0.25, 0.0, 0.0, 0.0, 1.0, 1.0, 1.0, 1.0, 0.0, 0.0, 0.0, 0.5, 0.75, 0.0, 0.75, 0.0, 0.25, 0.5, 0.25])
me_cube_022.materials.append(mat_stone_sandstone)
me_cube_022.update()
me_cube_036 = bpy.data.meshes.new('Cube.036')
me_cube_036.from_pydata([(1.0, 1.0, 1.0), (1.0, -1.0, 1.0), (-1.0, 1.0, 1.0), (-1.0, -1.0, 1.0)], [], [(0, 2, 3, 1)])
_uv = me_cube_036.uv_layers.new(name='UVMap')
_uv.uv.foreach_set('vector', [0.625, 0.5, 0.875, 0.5, 0.875, 0.75, 0.625, 0.75])
me_cube_036.materials.append(mat_material)
me_cube_036.use_mirror_vertex_groups = False
me_cube_036.update()
me_cube_037 = bpy.data.meshes.new('Cube.037')
me_cube_037.from_pydata([(1.0, 1.0, -1.0), (1.0, 1.0, -1.0), (1.0, -1.0, -1.0), (1.0, -1.0, -1.0), (-1.0, 1.0, -1.0), (-1.0, 1.0, -1.0), (-1.0, -1.0, 1.0), (-1.0, -1.0, -1.0)], [], [(0, 4, 6, 2), (3, 2, 6, 7), (7, 6, 4, 5), (5, 1, 3, 7), (1, 0, 2, 3), (5, 4, 0, 1)])
_uv = me_cube_037.uv_layers.new(name='UVMap')
_uv.uv.foreach_set('vector', [0.1429, 1.0, 0.0, 0.3333, 1.0, 0.0, 0.8571, 1.0, 1.0, 0.0, 1.0, 0.0, 1.0, 1.0, 0.0, 0.5, 0.0, 0.5, 1.0, 0.0, 1.0, 1.0, 1.0, 1.0, 1.192e-07, 0.0, 1.0, 1.192e-07, 1.0, 1.0, 0.0, 1.0, 0.375, 0.5, 0.625, 0.5, 0.625, 0.75, 0.375, 0.75, 0.375, 0.25, 0.625, 0.25, 0.625, 0.5, 0.375, 0.5])
me_cube_037.materials.append(mat_stone_sandstone_001)
me_cube_037.use_mirror_vertex_groups = False
me_cube_037.update()
me_cube_052 = bpy.data.meshes.new('Cube.052')
me_cube_052.from_pydata([(1.0, 1.0, -1.0), (1.0, 1.0, -1.0), (1.0, -1.0, -1.0), (1.0, -1.0, -1.0), (-1.0, 1.0, -1.0), (-1.0, 1.0, -1.0), (-1.0, -1.0, 1.0), (-1.0, -1.0, -1.0)], [], [(0, 4, 6, 2), (3, 2, 6, 7), (7, 6, 4, 5), (5, 1, 3, 7), (1, 0, 2, 3), (5, 4, 0, 1)])
_uv = me_cube_052.uv_layers.new(name='UVMap')
_uv.uv.foreach_set('vector', [0.1429, 1.0, 0.0, 0.3333, 1.0, 0.0, 0.8571, 1.0, 1.0, 0.0, 1.0, 0.0, 1.0, 1.0, 0.0, 0.5, 0.0, 0.5, 1.0, 0.0, 1.0, 1.0, 1.0, 1.0, 1.192e-07, 0.0, 1.0, 1.192e-07, 1.0, 1.0, 0.0, 1.0, 0.375, 0.5, 0.625, 0.5, 0.625, 0.75, 0.375, 0.75, 0.375, 0.25, 0.625, 0.25, 0.625, 0.5, 0.375, 0.5])
me_cube_052.materials.append(mat_stone_sandstone_006)
me_cube_052.use_mirror_vertex_groups = False
me_cube_052.update()
me_cube_053 = bpy.data.meshes.new('Cube.053')
me_cube_053.from_pydata([(1.0, 1.0, -1.0), (1.0, 1.0, -1.0), (1.0, -1.0, -1.0), (1.0, -1.0, -1.0), (-1.0, 1.0, -1.0), (-1.0, 1.0, -1.0), (-1.0, -1.0, 1.0), (-1.0, -1.0, -1.0)], [], [(0, 4, 6, 2), (3, 2, 6, 7), (7, 6, 4, 5), (5, 1, 3, 7), (1, 0, 2, 3), (5, 4, 0, 1)])
_uv = me_cube_053.uv_layers.new(name='UVMap')
_uv.uv.foreach_set('vector', [0.1429, 1.0, 0.0, 0.3333, 1.0, 0.0, 0.8571, 1.0, 1.0, 0.0, 1.0, 0.0, 1.0, 1.0, 0.0, 0.5, 0.0, 0.5, 1.0, 0.0, 1.0, 1.0, 1.0, 1.0, 1.192e-07, 0.0, 1.0, 1.192e-07, 1.0, 1.0, 0.0, 1.0, 0.375, 0.5, 0.625, 0.5, 0.625, 0.75, 0.375, 0.75, 0.375, 0.25, 0.625, 0.25, 0.625, 0.5, 0.375, 0.5])
me_cube_053.materials.append(mat_stone_sandstone_007)
me_cube_053.use_mirror_vertex_groups = False
me_cube_053.update()
me_cube_054 = bpy.data.meshes.new('Cube.054')
me_cube_054.from_pydata([(1.0, 1.0, -1.0), (1.0, 1.0, -1.0), (1.0, -1.0, -1.0), (1.0, -1.0, -1.0), (-1.0, 1.0, -1.0), (-1.0, 1.0, -1.0), (-1.0, -1.0, 1.0), (-1.0, -1.0, -1.0)], [], [(0, 4, 6, 2), (3, 2, 6, 7), (7, 6, 4, 5), (5, 1, 3, 7), (1, 0, 2, 3), (5, 4, 0, 1)])
_uv = me_cube_054.uv_layers.new(name='UVMap')
_uv.uv.foreach_set('vector', [0.1429, 1.0, 0.0, 0.3333, 1.0, 0.0, 0.8571, 1.0, 1.0, 0.0, 1.0, 0.0, 1.0, 1.0, 0.0, 0.5, 0.0, 0.5, 1.0, 0.0, 1.0, 1.0, 1.0, 1.0, 1.192e-07, 0.0, 1.0, 1.192e-07, 1.0, 1.0, 0.0, 1.0, 0.375, 0.5, 0.625, 0.5, 0.625, 0.75, 0.375, 0.75, 0.375, 0.25, 0.625, 0.25, 0.625, 0.5, 0.375, 0.5])
me_cube_054.materials.append(mat_stone_sandstone_008)
me_cube_054.use_mirror_vertex_groups = False
me_cube_054.update()
me_cube_055 = bpy.data.meshes.new('Cube.055')
me_cube_055.from_pydata([(1.0, 1.0, -1.0), (1.0, 1.0, -1.0), (1.0, -1.0, -1.0), (1.0, -1.0, -1.0), (-1.0, 1.0, -1.0), (-1.0, 1.0, -1.0), (-1.0, -1.0, 1.0), (-1.0, -1.0, -1.0)], [], [(0, 4, 6, 2), (3, 2, 6, 7), (7, 6, 4, 5), (5, 1, 3, 7), (1, 0, 2, 3), (5, 4, 0, 1)])
_uv = me_cube_055.uv_layers.new(name='UVMap')
_uv.uv.foreach_set('vector', [0.1429, 1.0, 0.0, 0.3333, 1.0, 0.0, 0.8571, 1.0, 1.0, 0.0, 1.0, 0.0, 1.0, 1.0, 0.0, 0.5, 0.0, 0.5, 1.0, 0.0, 1.0, 1.0, 1.0, 1.0, 1.192e-07, 0.0, 1.0, 1.192e-07, 1.0, 1.0, 0.0, 1.0, 0.375, 0.5, 0.625, 0.5, 0.625, 0.75, 0.375, 0.75, 0.375, 0.25, 0.625, 0.25, 0.625, 0.5, 0.375, 0.5])
me_cube_055.materials.append(mat_stone_sandstone_009)
me_cube_055.use_mirror_vertex_groups = False
me_cube_055.update()
me_cube_056 = bpy.data.meshes.new('Cube.056')
me_cube_056.from_pydata([(1.0, 1.0, -1.0), (1.0, 1.0, -1.0), (1.0, -1.0, -1.0), (1.0, -1.0, -1.0), (-1.0, 1.0, -1.0), (-1.0, 1.0, -1.0), (-1.0, -1.0, 1.0), (-1.0, -1.0, -1.0)], [], [(0, 4, 6, 2), (3, 2, 6, 7), (7, 6, 4, 5), (5, 1, 3, 7), (1, 0, 2, 3), (5, 4, 0, 1)])
_uv = me_cube_056.uv_layers.new(name='UVMap')
_uv.uv.foreach_set('vector', [0.1429, 1.0, 0.0, 0.3333, 1.0, 0.0, 0.8571, 1.0, 1.0, 0.0, 1.0, 0.0, 1.0, 1.0, 0.0, 0.5, 0.0, 0.5, 1.0, 0.0, 1.0, 1.0, 1.0, 1.0, 1.192e-07, 0.0, 1.0, 1.192e-07, 1.0, 1.0, 0.0, 1.0, 0.375, 0.5, 0.625, 0.5, 0.625, 0.75, 0.375, 0.75, 0.375, 0.25, 0.625, 0.25, 0.625, 0.5, 0.375, 0.5])
me_cube_056.materials.append(mat_stone_sandstone_010)
me_cube_056.use_mirror_vertex_groups = False
me_cube_056.update()
me_cube_057 = bpy.data.meshes.new('Cube.057')
me_cube_057.from_pydata([(1.0, 1.0, 1.0), (1.0, 1.0, -1.0), (1.0, -1.0, -1.0), (1.0, -1.0, -1.0), (-1.0, 1.0, -1.0), (-1.0, 1.0, -1.0), (-1.0, -1.0, 1.0), (-1.0, -1.0, -1.0)], [], [(0, 4, 6, 2), (3, 2, 6, 7), (7, 6, 4, 5), (5, 1, 3, 7), (1, 0, 2, 3), (5, 4, 0, 1)])
_uv = me_cube_057.uv_layers.new(name='UVMap')
_uv.uv.foreach_set('vector', [0.625, 0.5, 0.875, 0.5, 0.875, 0.75, 0.625, 0.75, 0.375, 0.75, 0.625, 0.75, 0.625, 1.0, 0.375, 1.0, 0.375, 0.0, 0.625, 0.0, 0.625, 0.25, 0.375, 0.25, 0.125, 0.5, 0.375, 0.5, 0.375, 0.75, 0.125, 0.75, 0.375, 0.5, 0.625, 0.5, 0.625, 0.75, 0.375, 0.75, 0.375, 0.25, 0.625, 0.25, 0.625, 0.5, 0.375, 0.5])
me_cube_057.materials.append(mat_material_002)
me_cube_057.use_mirror_vertex_groups = False
me_cube_057.update()

# ---- objects
ob_light = bpy.data.objects.new('Light', light_light)
ob_camera = bpy.data.objects.new('Camera', cam_camera)
ob_cube_001 = bpy.data.objects.new('Cube.001', me_cube_001)
ob_cube_002 = bpy.data.objects.new('Cube.002', me_cube_002)
ob_cube_003 = bpy.data.objects.new('Cube.003', me_cube_003)
ob_cube_005 = bpy.data.objects.new('Cube.005', me_cube_005)
ob_cube_006 = bpy.data.objects.new('Cube.006', me_cube_006)
ob_cube_007 = bpy.data.objects.new('Cube.007', me_cube_007)
ob_cube_008 = bpy.data.objects.new('Cube.008', me_cube_008)
ob_cube_009 = bpy.data.objects.new('Cube.009', me_cube_009)
ob_cube_010 = bpy.data.objects.new('Cube.010', me_cube_010)
ob_cube_011 = bpy.data.objects.new('Cube.011', me_cube_012)
ob_cube_012 = bpy.data.objects.new('Cube.012', me_cube_012)
ob_cube_013 = bpy.data.objects.new('Cube.013', me_cube_013)
ob_cube_014 = bpy.data.objects.new('Cube.014', me_cube_014)
ob_block_ramp_edge_in = bpy.data.objects.new('Block-Ramp-Edge-In', me_cube_015)
ob_block_ramp_perp = bpy.data.objects.new('Block-Ramp-Perp', me_cube_016)
ob_cube_016 = bpy.data.objects.new('Cube.016', me_cube_017)
ob_cube_017 = bpy.data.objects.new('Cube.017', me_cube_018)
ob_cube_018 = bpy.data.objects.new('Cube.018', me_cube_020)
ob_empty = bpy.data.objects.new('Empty', None)
ob_block_ramp_edge_out = bpy.data.objects.new('Block-Ramp-Edge-Out', me_cube_028)
ob_cube_021 = bpy.data.objects.new('Cube.021', me_cube_029)
ob_cube_022 = bpy.data.objects.new('Cube.022', me_cube_030)
ob_cube_019 = bpy.data.objects.new('Cube.019', me_cube_031)
ob_cube_023 = bpy.data.objects.new('Cube.023', me_cube_032)
ob_cube_024 = bpy.data.objects.new('Cube.024', me_cube_033)
ob_block_ramp_single = bpy.data.objects.new('Block-Ramp-Single', me_cube_019)
ob_block_ramp_corner = bpy.data.objects.new('Block-Ramp-Corner', me_cube_024)
ob_cube_030 = bpy.data.objects.new('Cube.030', me_cube_025)
ob_block_ramp_tri = bpy.data.objects.new('Block-Ramp-Tri', me_cube)
ob_cube_026 = bpy.data.objects.new('Cube.026', me_cube_026)
ob_cube_027 = bpy.data.objects.new('Cube.027', me_cube_027)
ob_cube_028 = bpy.data.objects.new('Cube.028', me_cube_034)
ob_cube_020 = bpy.data.objects.new('Cube.020', me_cube_038)
ob_cube_004 = bpy.data.objects.new('Cube.004', me_cube_040)
ob_cube_015 = bpy.data.objects.new('Cube.015', me_cube_041)
ob_cube_025 = bpy.data.objects.new('Cube.025', me_cube_042)
ob_cube_029 = bpy.data.objects.new('Cube.029', me_cube_043)
ob_cube_031 = bpy.data.objects.new('Cube.031', me_cube_044)
ob_cube_032 = bpy.data.objects.new('Cube.032', me_cube_045)
ob_cube_033 = bpy.data.objects.new('Cube.033', me_cube_046)
ob_cube_034 = bpy.data.objects.new('Cube.034', me_cube_004)
ob_cube_035 = bpy.data.objects.new('Cube.035', me_cube_011)
ob_cube_036 = bpy.data.objects.new('Cube.036', me_cube_021)
ob_cube_037 = bpy.data.objects.new('Cube.037', me_cube_023)
ob_cube_038 = bpy.data.objects.new('Cube.038', me_cube_035)
ob_cube_039 = bpy.data.objects.new('Cube.039', me_cube_039)
ob_block_ramp_tri_e_1 = bpy.data.objects.new('Block-Ramp-Tri-E-1*', me_cube_022)
ob_cube_040 = bpy.data.objects.new('Cube.040', me_cube_036)
ob_empty_001 = bpy.data.objects.new('Empty.001', None)
ob_block_ramp_edge_out_001 = bpy.data.objects.new('Block-Ramp-Edge-Out.001', me_cube_037)
ob_block_ramp_edge_out_002 = bpy.data.objects.new('Block-Ramp-Edge-Out.002', me_cube_052)
ob_block_ramp_edge_out_003 = bpy.data.objects.new('Block-Ramp-Edge-Out.003', me_cube_053)
ob_block_ramp_edge_out_004 = bpy.data.objects.new('Block-Ramp-Edge-Out.004', me_cube_054)
ob_block_ramp_edge_out_005 = bpy.data.objects.new('Block-Ramp-Edge-Out.005', me_cube_055)
ob_block_ramp_edge_out_006 = bpy.data.objects.new('Block-Ramp-Edge-Out.006', me_cube_056)
ob_cube_041 = bpy.data.objects.new('Cube.041', me_cube_057)

# ---- transforms, parenting, visibility, modifiers, constraints
ob_light.location = (4.076, 1.005, 5.904)
ob_light.rotation_euler = (0.6503, 0.05522, 1.866)
ob_light.lock_rotations_4d = False
ob_light.empty_display_type = 'ARROWS'
ob_light.color = (0.0, 0.0, 0.0, 0.0)
ob_light.lineart.crease_threshold = 0.0
ob_camera.location = (7.359, -6.926, 4.958)
ob_camera.rotation_euler = (1.109, 0.0, 0.8149)
ob_camera.lock_rotations_4d = False
ob_camera.empty_display_type = 'ARROWS'
ob_camera.color = (0.0, 0.0, 0.0, 0.0)
ob_camera.display_type = 'WIRE'
ob_camera.lineart.crease_threshold = 0.0
ob_cube_001.location = (-2.0, 0.0, 0.0)
ob_cube_001.lock_rotations_4d = False
ob_cube_001.empty_display_type = 'ARROWS'
ob_cube_001.lineart.crease_threshold = 0.0
ob_cube_002.location = (-2.0, 4.0, 0.0)
ob_cube_002.lock_rotations_4d = False
ob_cube_002.empty_display_type = 'ARROWS'
ob_cube_002.lineart.crease_threshold = 0.0
ob_cube_003.location = (-2.0, 2.0, 0.0)
ob_cube_003.lock_rotations_4d = False
ob_cube_003.empty_display_type = 'ARROWS'
ob_cube_003.lineart.crease_threshold = 0.0
ob_cube_005.location = (-2.0, -2.0, 0.0)
ob_cube_005.lock_rotations_4d = False
ob_cube_005.empty_display_type = 'ARROWS'
ob_cube_005.lineart.crease_threshold = 0.0
ob_cube_006.location = (-2.0, -4.0, 0.0)
ob_cube_006.lock_rotations_4d = False
ob_cube_006.empty_display_type = 'ARROWS'
ob_cube_006.lineart.crease_threshold = 0.0
ob_cube_007.location = (-2.0, 6.0, 0.0)
ob_cube_007.lock_rotations_4d = False
ob_cube_007.empty_display_type = 'ARROWS'
ob_cube_007.lineart.crease_threshold = 0.0
ob_cube_008.location = (0.0, 6.0, 0.0)
ob_cube_008.lock_rotations_4d = False
ob_cube_008.empty_display_type = 'ARROWS'
ob_cube_008.lineart.crease_threshold = 0.0
ob_cube_009.location = (0.0, 8.0, 0.0)
ob_cube_009.lock_rotations_4d = False
ob_cube_009.empty_display_type = 'ARROWS'
ob_cube_009.lineart.crease_threshold = 0.0
ob_cube_010.location = (2.0, 8.0, 0.0)
ob_cube_010.lock_rotations_4d = False
ob_cube_010.empty_display_type = 'ARROWS'
ob_cube_010.lineart.crease_threshold = 0.0
ob_cube_011.location = (-2.0, -6.0, 0.0)
ob_cube_011.lock_rotations_4d = False
ob_cube_011.empty_display_type = 'ARROWS'
ob_cube_011.lineart.crease_threshold = 0.0
ob_cube_012.location = (-2.0, -6.0, 0.0)
ob_cube_012.lock_rotations_4d = False
ob_cube_012.empty_display_type = 'ARROWS'
ob_cube_012.lineart.crease_threshold = 0.0
ob_cube_013.location = (0.0, -6.0, 0.0)
ob_cube_013.lock_rotations_4d = False
ob_cube_013.empty_display_type = 'ARROWS'
ob_cube_013.lineart.crease_threshold = 0.0
ob_cube_014.location = (0.0, -8.0, 0.0)
ob_cube_014.lock_rotations_4d = False
ob_cube_014.empty_display_type = 'ARROWS'
ob_cube_014.lineart.crease_threshold = 0.0
ob_block_ramp_edge_in.location = (0.0, -4.0, 0.0)
ob_block_ramp_edge_in.lock_rotations_4d = False
ob_block_ramp_edge_in.empty_display_type = 'ARROWS'
ob_block_ramp_edge_in.lineart.crease_threshold = 0.0
ob_block_ramp_perp.location = (0.0, -2.0, 0.0)
ob_block_ramp_perp.lock_rotations_4d = False
ob_block_ramp_perp.empty_display_type = 'ARROWS'
ob_block_ramp_perp.lineart.crease_threshold = 0.0
ob_cube_016.location = (0.0, 0.0, 0.0)
ob_cube_016.lock_rotations_4d = False
ob_cube_016.empty_display_type = 'ARROWS'
ob_cube_016.lineart.crease_threshold = 0.0
ob_cube_017.location = (0.0, 2.0, 0.0)
ob_cube_017.lock_rotations_4d = False
ob_cube_017.empty_display_type = 'ARROWS'
ob_cube_017.lineart.crease_threshold = 0.0
ob_cube_018.location = (0.0, 4.0, 0.0)
ob_cube_018.rotation_euler = (0.0, -0.0, -1.571)
ob_cube_018.lock_rotations_4d = False
ob_cube_018.empty_display_type = 'ARROWS'
ob_cube_018.lineart.crease_threshold = 0.0
ob_empty.location = (1.077, 0.105, -1.096)
ob_empty.scale = (4.463, 4.463, 1.0)
ob_empty.empty_display_type = 'IMAGE'
ob_empty.empty_display_size = 5.0
ob_block_ramp_edge_out.location = (2.0, -4.0, 0.0)
ob_block_ramp_edge_out.lock_rotations_4d = False
ob_block_ramp_edge_out.empty_display_type = 'ARROWS'
ob_block_ramp_edge_out.lineart.crease_threshold = 0.0
ob_cube_021.location = (2.0, -6.0, 0.0)
ob_cube_021.lock_rotations_4d = False
ob_cube_021.empty_display_type = 'ARROWS'
ob_cube_021.lineart.crease_threshold = 0.0
ob_cube_022.location = (2.0, 4.0, 0.0)
ob_cube_022.rotation_euler = (0.0, 0.0, 4.712)
ob_cube_022.lock_rotations_4d = False
ob_cube_022.empty_display_type = 'ARROWS'
ob_cube_022.lineart.crease_threshold = 0.0
ob_cube_019.location = (2.0, 6.0, 0.0)
ob_cube_019.rotation_euler = (0.0, 0.0, -1.571)
ob_cube_019.lock_rotations_4d = False
ob_cube_019.empty_display_type = 'ARROWS'
ob_cube_019.lineart.crease_threshold = 0.0
ob_cube_023.location = (4.0, 8.0, 0.0)
ob_cube_023.lock_rotations_4d = False
ob_cube_023.empty_display_type = 'ARROWS'
ob_cube_023.lineart.crease_threshold = 0.0
ob_cube_024.location = (4.0, 6.0, 0.0)
ob_cube_024.rotation_euler = (0.0, 0.0, -1.571)
ob_cube_024.lock_rotations_4d = False
ob_cube_024.empty_display_type = 'ARROWS'
ob_cube_024.lineart.crease_threshold = 0.0
ob_block_ramp_single.location = (-10.0, 16.0, 0.0)
ob_block_ramp_single.lock_rotations_4d = False
ob_block_ramp_single.empty_display_type = 'ARROWS'
ob_block_ramp_single.lineart.crease_threshold = 0.0
ob_block_ramp_corner.location = (-12.0, -9.0, 0.0)
ob_block_ramp_corner.lock_rotations_4d = False
ob_block_ramp_corner.empty_display_type = 'ARROWS'
ob_block_ramp_corner.lineart.crease_threshold = 0.0
ob_cube_030.location = (-12.0, -7.0, 0.0)
ob_cube_030.lock_rotations_4d = False
ob_cube_030.empty_display_type = 'ARROWS'
ob_cube_030.lineart.crease_threshold = 0.0
ob_block_ramp_tri.location = (-10.0, -9.0, 0.0)
ob_cube_026.location = (-10.0, -13.0, 0.0)
ob_cube_026.rotation_euler = (0.0, 0.0, 3.142)
ob_cube_026.lock_rotations_4d = False
ob_cube_026.empty_display_type = 'ARROWS'
ob_cube_026.lineart.crease_threshold = 0.0
ob_cube_027.location = (-12.0, -13.0, 0.0)
ob_cube_027.rotation_euler = (0.0, 0.0, 1.571)
ob_cube_027.lock_rotations_4d = False
ob_cube_027.empty_display_type = 'ARROWS'
ob_cube_027.lineart.crease_threshold = 0.0
ob_cube_028.location = (-10.0, -15.0, 0.0)
ob_cube_028.rotation_euler = (0.0, 0.0, -1.571)
ob_cube_020.location = (-10.0, -2.0, 0.0)
ob_cube_020.lock_rotations_4d = False
ob_cube_020.empty_display_type = 'ARROWS'
ob_cube_020.lineart.crease_threshold = 0.0
ob_cube_004.location = (-10.0, 0.0, 0.0)
ob_cube_004.lock_rotations_4d = False
ob_cube_004.empty_display_type = 'ARROWS'
ob_cube_004.lineart.crease_threshold = 0.0
ob_cube_015.location = (-12.0, 0.0, 0.0)
ob_cube_015.lock_rotations_4d = False
ob_cube_015.empty_display_type = 'ARROWS'
ob_cube_015.lineart.crease_threshold = 0.0
ob_cube_025.location = (-12.0, -2.0, 0.0)
ob_cube_025.lock_rotations_4d = False
ob_cube_025.empty_display_type = 'ARROWS'
ob_cube_025.lineart.crease_threshold = 0.0
ob_cube_029.location = (-10.0, 8.0, 0.0)
ob_cube_029.lock_rotations_4d = False
ob_cube_029.empty_display_type = 'ARROWS'
ob_cube_029.lineart.crease_threshold = 0.0
ob_cube_031.location = (-10.0, 6.0, 0.0)
ob_cube_031.rotation_euler = (0.0, 0.0, -1.571)
ob_cube_031.lock_rotations_4d = False
ob_cube_031.empty_display_type = 'ARROWS'
ob_cube_031.lineart.crease_threshold = 0.0
ob_cube_032.location = (-12.0, 6.0, 0.0)
ob_cube_032.rotation_euler = (0.0, 0.0, 3.142)
ob_cube_032.lock_rotations_4d = False
ob_cube_032.empty_display_type = 'ARROWS'
ob_cube_032.lineart.crease_threshold = 0.0
ob_cube_033.location = (-12.0, 8.0, 0.0)
ob_cube_033.rotation_euler = (0.0, 0.0, 1.571)
ob_cube_033.lock_rotations_4d = False
ob_cube_033.empty_display_type = 'ARROWS'
ob_cube_033.lineart.crease_threshold = 0.0
ob_cube_034.location = (-18.0, 0.0, 1.0)
ob_cube_034.lock_rotations_4d = False
ob_cube_034.empty_display_type = 'ARROWS'
ob_cube_034.lineart.crease_threshold = 0.0
ob_cube_035.location = (-18.0, 2.0, 1.0)
ob_cube_035.lock_rotations_4d = False
ob_cube_035.empty_display_type = 'ARROWS'
ob_cube_035.lineart.crease_threshold = 0.0
ob_cube_036.location = (-18.0, -2.0, 1.0)
ob_cube_036.lock_rotations_4d = False
ob_cube_036.empty_display_type = 'ARROWS'
ob_cube_036.lineart.crease_threshold = 0.0
ob_cube_037.location = (-16.0, 0.0, 1.0)
ob_cube_037.lock_rotations_4d = False
ob_cube_037.empty_display_type = 'ARROWS'
ob_cube_037.lineart.crease_threshold = 0.0
ob_cube_038.location = (-16.0, 2.0, 1.0)
ob_cube_038.lock_rotations_4d = False
ob_cube_038.empty_display_type = 'ARROWS'
ob_cube_038.lineart.crease_threshold = 0.0
ob_cube_039.location = (-16.0, -2.0, 1.0)
ob_cube_039.rotation_euler = (0.0, 0.0, -1.571)
ob_cube_039.lock_rotations_4d = False
ob_cube_039.empty_display_type = 'ARROWS'
ob_cube_039.lineart.crease_threshold = 0.0
ob_block_ramp_tri_e_1.location = (-11.0, -24.0, 0.0)
ob_block_ramp_tri_e_1.rotation_euler = (0.0, -0.0, -1.571)
ob_cube_040.location = (-2.0, -15.0, 0.0)
ob_cube_040.lock_rotations_4d = False
ob_cube_040.empty_display_type = 'ARROWS'
ob_cube_040.lineart.crease_threshold = 0.0
ob_empty_001.location = (-2.115, 33.76, -1.218)
ob_empty_001.rotation_euler = (-0.008255, 0.006845, 1.582)
ob_empty_001.scale = (3.105, 3.105, 1.001)
ob_empty_001.empty_display_type = 'IMAGE'
ob_empty_001.empty_display_size = 5.0
ob_block_ramp_edge_out_001.location = (-5.0, 31.0, 0.0)
ob_block_ramp_edge_out_001.rotation_euler = (0.0, -0.0, -3.142)
ob_block_ramp_edge_out_001.lock_rotations_4d = False
ob_block_ramp_edge_out_001.empty_display_type = 'ARROWS'
ob_block_ramp_edge_out_001.lineart.crease_threshold = 0.0
ob_block_ramp_edge_out_002.location = (-5.0, 33.0, 0.0)
ob_block_ramp_edge_out_002.rotation_euler = (0.0, -0.0, -4.712)
ob_block_ramp_edge_out_002.lock_rotations_4d = False
ob_block_ramp_edge_out_002.empty_display_type = 'ARROWS'
ob_block_ramp_edge_out_002.lineart.crease_threshold = 0.0
ob_block_ramp_edge_out_003.location = (-3.0, 31.0, 0.0)
ob_block_ramp_edge_out_003.rotation_euler = (0.0, -0.0, -1.571)
ob_block_ramp_edge_out_003.lock_rotations_4d = False
ob_block_ramp_edge_out_003.empty_display_type = 'ARROWS'
ob_block_ramp_edge_out_003.lineart.crease_threshold = 0.0
ob_block_ramp_edge_out_004.location = (-3.02, 34.98, 0.0)
ob_block_ramp_edge_out_004.rotation_euler = (0.0, -0.0, 1.571)
ob_block_ramp_edge_out_004.lock_rotations_4d = False
ob_block_ramp_edge_out_004.empty_display_type = 'ARROWS'
ob_block_ramp_edge_out_004.lineart.crease_threshold = 0.0
ob_block_ramp_edge_out_005.location = (-1.02, 32.98, 0.0)
ob_block_ramp_edge_out_005.rotation_euler = (0.0, -0.0, -1.571)
ob_block_ramp_edge_out_005.lock_rotations_4d = False
ob_block_ramp_edge_out_005.empty_display_type = 'ARROWS'
ob_block_ramp_edge_out_005.lineart.crease_threshold = 0.0
ob_block_ramp_edge_out_006.location = (-1.02, 34.98, 0.0)
ob_block_ramp_edge_out_006.lock_rotations_4d = False
ob_block_ramp_edge_out_006.empty_display_type = 'ARROWS'
ob_block_ramp_edge_out_006.lineart.crease_threshold = 0.0
ob_cube_041.location = (-3.0, 33.0, 0.0)
ob_cube_041.lock_rotations_4d = False
ob_cube_041.empty_display_type = 'ARROWS'
ob_cube_041.lineart.crease_threshold = 0.0

# ---- collection membership
col_collection.objects.link(ob_light)
col_collection.objects.link(ob_camera)
col_collection.objects.link(ob_cube_001)
col_collection.objects.link(ob_cube_002)
col_collection.objects.link(ob_cube_003)
col_collection.objects.link(ob_cube_005)
col_collection.objects.link(ob_cube_006)
col_collection.objects.link(ob_cube_007)
col_collection.objects.link(ob_cube_008)
col_collection.objects.link(ob_cube_009)
col_collection.objects.link(ob_cube_010)
col_collection.objects.link(ob_cube_011)
col_collection.objects.link(ob_cube_012)
col_collection.objects.link(ob_cube_013)
col_collection.objects.link(ob_cube_014)
col_collection.objects.link(ob_block_ramp_edge_in)
col_collection.objects.link(ob_block_ramp_perp)
col_collection.objects.link(ob_cube_016)
col_collection.objects.link(ob_cube_017)
col_collection.objects.link(ob_cube_018)
col_collection.objects.link(ob_empty)
col_collection.objects.link(ob_block_ramp_edge_out)
col_collection.objects.link(ob_cube_021)
col_collection.objects.link(ob_cube_022)
col_collection.objects.link(ob_cube_019)
col_collection.objects.link(ob_cube_023)
col_collection.objects.link(ob_cube_024)
col_collection.objects.link(ob_block_ramp_single)
col_collection.objects.link(ob_block_ramp_corner)
col_collection.objects.link(ob_cube_030)
col_collection.objects.link(ob_block_ramp_tri)
col_collection.objects.link(ob_cube_026)
col_collection.objects.link(ob_cube_027)
col_collection.objects.link(ob_cube_028)
col_collection.objects.link(ob_cube_020)
col_collection.objects.link(ob_cube_004)
col_collection.objects.link(ob_cube_015)
col_collection.objects.link(ob_cube_025)
col_collection.objects.link(ob_cube_029)
col_collection.objects.link(ob_cube_031)
col_collection.objects.link(ob_cube_032)
col_collection.objects.link(ob_cube_033)
col_collection.objects.link(ob_cube_034)
col_collection.objects.link(ob_cube_035)
col_collection.objects.link(ob_cube_036)
col_collection.objects.link(ob_cube_037)
col_collection.objects.link(ob_cube_038)
col_collection.objects.link(ob_cube_039)
col_collection.objects.link(ob_block_ramp_tri_e_1)
col_collection.objects.link(ob_cube_040)
col_collection.objects.link(ob_empty_001)
col_collection.objects.link(ob_block_ramp_edge_out_001)
col_collection.objects.link(ob_block_ramp_edge_out_002)
col_collection.objects.link(ob_block_ramp_edge_out_003)
col_collection.objects.link(ob_block_ramp_edge_out_004)
col_collection.objects.link(ob_block_ramp_edge_out_005)
col_collection.objects.link(ob_block_ramp_edge_out_006)
col_collection.objects.link(ob_cube_041)

# ---- scene / render settings (as saved in the file)
scene.camera = ob_camera
scene.frame_start = 1; scene.frame_end = 250; scene.frame_set(1)
scene.render.engine = 'BLENDER_EEVEE_NEXT'
scene.cycles.sampling_pattern = 'TABULATED_SOBOL'
scene.cycles.use_light_tree = False
scene.view_settings.view_transform = 'Filmic'
bpy.context.view_layer.update()
